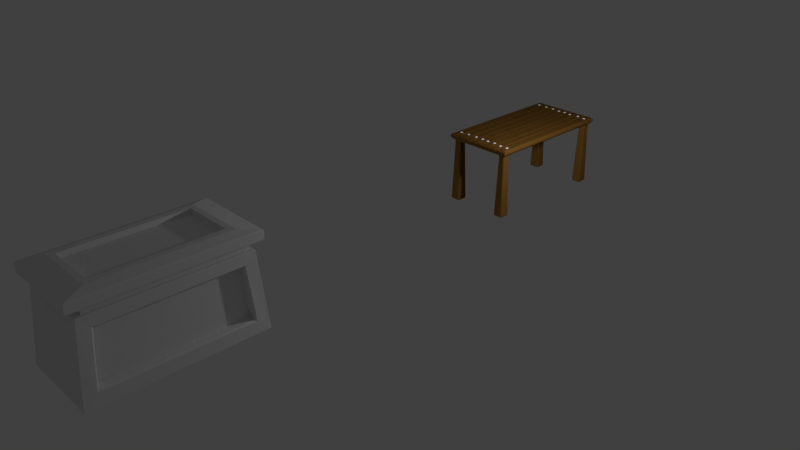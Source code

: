 # Source: Dn_Tables.blend  (saved by Blender 2.79.0; exported with 4.5.12 LTS)
import bpy
from mathutils import Matrix  # noqa: F401  (used for matrix-valued properties, if any)

bpy.ops.wm.read_factory_settings(use_empty=True)
scene = bpy.context.scene
scene.name = 'Scene'

# ---- collections
col_collection_1 = bpy.data.collections.new('Collection 1'); scene.collection.children.link(col_collection_1)
col_collection_2 = bpy.data.collections.new('Collection 2'); scene.collection.children.link(col_collection_2)
col_collection_3 = bpy.data.collections.new('Collection 3'); scene.collection.children.link(col_collection_3)
col_collection_3.hide_render = True
col_collection_3.hide_viewport = True
col_collection_4 = bpy.data.collections.new('Collection 4'); scene.collection.children.link(col_collection_4)
col_collection_4.hide_render = True
col_collection_4.hide_viewport = True
col_collection_5 = bpy.data.collections.new('Collection 5'); scene.collection.children.link(col_collection_5)
col_collection_5.hide_render = True
col_collection_5.hide_viewport = True
col_collection_6 = bpy.data.collections.new('Collection 6'); scene.collection.children.link(col_collection_6)
col_collection_6.hide_render = True
col_collection_6.hide_viewport = True
col_collection_7 = bpy.data.collections.new('Collection 7'); scene.collection.children.link(col_collection_7)
col_collection_7.hide_render = True
col_collection_7.hide_viewport = True
col_collection_8 = bpy.data.collections.new('Collection 8'); scene.collection.children.link(col_collection_8)
col_collection_8.hide_render = True
col_collection_8.hide_viewport = True
col_collection_9 = bpy.data.collections.new('Collection 9'); scene.collection.children.link(col_collection_9)
col_collection_9.hide_render = True
col_collection_9.hide_viewport = True
col_collection_10 = bpy.data.collections.new('Collection 10'); scene.collection.children.link(col_collection_10)
col_collection_10.hide_render = True
col_collection_10.hide_viewport = True
col_collection_11 = bpy.data.collections.new('Collection 11'); scene.collection.children.link(col_collection_11)
col_collection_11.hide_render = True
col_collection_11.hide_viewport = True
col_collection_12 = bpy.data.collections.new('Collection 12'); scene.collection.children.link(col_collection_12)
col_collection_12.hide_render = True
col_collection_12.hide_viewport = True
col_collection_13 = bpy.data.collections.new('Collection 13'); scene.collection.children.link(col_collection_13)
col_collection_13.hide_render = True
col_collection_13.hide_viewport = True
col_collection_14 = bpy.data.collections.new('Collection 14'); scene.collection.children.link(col_collection_14)
col_collection_14.hide_render = True
col_collection_14.hide_viewport = True
col_collection_15 = bpy.data.collections.new('Collection 15'); scene.collection.children.link(col_collection_15)
col_collection_15.hide_render = True
col_collection_15.hide_viewport = True
col_collection_16 = bpy.data.collections.new('Collection 16'); scene.collection.children.link(col_collection_16)
col_collection_16.hide_render = True
col_collection_16.hide_viewport = True
col_collection_17 = bpy.data.collections.new('Collection 17'); scene.collection.children.link(col_collection_17)
col_collection_17.hide_render = True
col_collection_17.hide_viewport = True
col_collection_18 = bpy.data.collections.new('Collection 18'); scene.collection.children.link(col_collection_18)
col_collection_18.hide_render = True
col_collection_18.hide_viewport = True
col_collection_19 = bpy.data.collections.new('Collection 19'); scene.collection.children.link(col_collection_19)
col_collection_19.hide_render = True
col_collection_19.hide_viewport = True
col_collection_20 = bpy.data.collections.new('Collection 20'); scene.collection.children.link(col_collection_20)
col_collection_20.hide_render = True
col_collection_20.hide_viewport = True

# ---- materials (node trees are filled in below, after node groups)
mat_material_metal = bpy.data.materials.new('Material.Metal')
mat_material_metal.alpha_threshold = 0.0
mat_material_metal.use_transparent_shadow = False
mat_material_metal.roughness = 0.5
mat_material_table = bpy.data.materials.new('Material.Table')
mat_material_table.alpha_threshold = 0.0
mat_material_table.use_transparent_shadow = False
mat_material_table.diffuse_color = (0.1626, 0.07732, 0.01649, 1.0)
mat_material_table.specular_color = (0.08714, 0.0553, 0.02768)
mat_material_table.roughness = 0.5
mat_material_table.specular_intensity = 0.07009
mat_material_table.line_color = (0.0, 0.0, 0.0, 1.0)
mat_material_marble = bpy.data.materials.new('Material.Marble')
mat_material_marble.alpha_threshold = 0.0
mat_material_marble.use_transparent_shadow = False
mat_material_marble.specular_color = (0.7586, 0.7793, 1.0)
mat_material_marble.roughness = 0.5
mat_material_marble.specular_intensity = 1.0

# ---- material node trees

# ---- world
world_world = bpy.data.worlds.new('World'); scene.world = world_world
world_world.color = (0.05088, 0.05088, 0.05088)
world_world.use_sun_shadow = False
world_world.sun_shadow_jitter_overblur = 0.0
world_world.cycles.sampling_method = 'MANUAL'

# ---- cameras
cam_camera = bpy.data.cameras.new('Camera')
cam_camera.clip_end = 100.0
cam_camera.lens = 35.0
cam_camera.sensor_width = 32.0
cam_camera.sensor_height = 18.0
cam_camera.ortho_scale = 7.314
cam_camera.dof.focus_distance = 0.0
cam_camera.dof.aperture_fstop = 128.0

# ---- lights
light_lamp_001 = bpy.data.lights.new('Lamp.001', 'POINT')
light_lamp_001.transmission_factor = 0.0
light_lamp_001.cutoff_distance = 30.0
light_lamp_001.energy = 100.0
light_lamp_001.shadow_buffer_clip_start = 1.001
light_lamp_001.shadow_soft_size = 0.1
light_lamp_001.shadow_maximum_resolution = 0.006
light_lamp_001.use_absolute_resolution = True
light_lamp = bpy.data.lights.new('Lamp', 'POINT')
light_lamp.transmission_factor = 0.0
light_lamp.cutoff_distance = 30.0
light_lamp.energy = 100.0
light_lamp.shadow_buffer_clip_start = 1.001
light_lamp.shadow_soft_size = 0.1
light_lamp.shadow_maximum_resolution = 0.006
light_lamp.use_absolute_resolution = True

# ---- meshes
me_icosphere = bpy.data.meshes.new('Icosphere')
me_icosphere.from_pydata([(-0.4335, 0.8604, 1.0), (-0.4109, 0.8576, 1.007), (-0.4288, 0.8751, 1.011), (-0.4398, 0.8859, 1.0), (-0.4032, 0.8814, 1.011), (-0.4211, 0.8989, 1.007), (-0.4211, 0.8989, 1.0), (-0.3922, 0.8706, 1.0), (-0.3985, 0.8961, 1.0), (-0.4109, 0.8576, 1.0), (-0.2573, 0.8605, 1.0), (-0.2573, 0.8833, 1.007), (-0.2725, 0.8634, 1.011), (-0.2819, 0.8511, 1.0), (-0.2819, 0.888, 1.011), (-0.297, 0.8681, 1.007), (-0.297, 0.8681, 1.0), (-0.2725, 0.9003, 1.0), (-0.2971, 0.8909, 1.0), (-0.2573, 0.8833, 1.0), (-0.1362, 0.8583, 1.0), (-0.1301, 0.8802, 1.007), (-0.15, 0.8652, 1.011), (-0.1624, 0.8559, 1.0), (-0.1524, 0.8914, 1.011), (-0.1724, 0.8763, 1.007), (-0.1724, 0.8763, 1.0), (-0.1401, 0.9006, 1.0), (-0.1662, 0.8983, 1.0), (-0.1301, 0.8802, 1.0), (-0.05309, 0.8549, 1.0), (-0.03294, 0.8443, 1.007), (-0.04347, 0.867, 1.011), (-0.04997, 0.881, 1.0), (-0.01737, 0.8639, 1.011), (-0.02789, 0.8865, 1.007), (-0.02789, 0.8865, 1.0), (-0.01086, 0.8498, 1.0), (-0.007741, 0.8759, 1.0), (-0.03294, 0.8443, 1.0), (0.06983, 0.8507, 1.0), (0.08792, 0.8645, 1.007), (0.06292, 0.8645, 1.011), (0.04747, 0.8645, 1.0), (0.07674, 0.8869, 1.011), (0.05174, 0.8869, 1.007), (0.05174, 0.8869, 1.0), (0.09219, 0.8869, 1.0), (0.06983, 0.9007, 1.0), (0.08792, 0.8645, 1.0), (0.187, 0.8382, 1.0), (0.1964, 0.8589, 1.007), (0.1744, 0.8472, 1.011), (0.1607, 0.8399, 1.0), (0.1761, 0.8734, 1.011), (0.154, 0.8616, 1.007), (0.154, 0.8616, 1.0), (0.1897, 0.8806, 1.0), (0.1635, 0.8823, 1.0), (0.1964, 0.8589, 1.0), (0.2942, 0.8963, 1.0), (0.2907, 0.8738, 1.007), (0.3087, 0.8911, 1.011), (0.3199, 0.9018, 1.0), (0.3142, 0.8654, 1.011), (0.3323, 0.8827, 1.007), (0.3323, 0.8827, 1.0), (0.3031, 0.8547, 1.0), (0.3288, 0.8602, 1.0), (0.2907, 0.8738, 1.0), (0.4546, 0.8606, 1.0), (0.4424, 0.8799, 1.007), (0.4402, 0.855, 1.011), (0.4389, 0.8396, 1.0), (0.4192, 0.8707, 1.011), (0.417, 0.8458, 1.007), (0.417, 0.8458, 1.0), (0.4205, 0.8861, 1.0), (0.4048, 0.865, 1.0), (0.4424, 0.8799, 1.0), (-0.3986, -0.8898, 1.0), (-0.3922, -0.868, 1.007), (-0.4124, -0.8828, 1.011), (-0.4248, -0.8919, 1.0), (-0.4145, -0.8566, 1.011), (-0.4346, -0.8714, 1.007), (-0.4346, -0.8714, 1.0), (-0.402, -0.8474, 1.0), (-0.4282, -0.8496, 1.0), (-0.3922, -0.868, 1.0), (-0.2699, -0.8394, 1.0), (-0.2926, -0.8396, 1.007), (-0.2727, -0.8546, 1.011), (-0.2603, -0.8639, 1.0), (-0.2971, -0.8642, 1.011), (-0.2772, -0.8792, 1.007), (-0.2772, -0.8792, 1.0), (-0.3095, -0.8549, 1.0), (-0.2999, -0.8794, 1.0), (-0.2926, -0.8396, 1.0), (-0.1292, -0.8799, 1.0), (-0.1223, -0.8582, 1.007), (-0.1428, -0.8725, 1.011), (-0.1554, -0.8814, 1.0), (-0.1443, -0.8463, 1.011), (-0.1648, -0.8606, 1.007), (-0.1648, -0.8606, 1.0), (-0.1316, -0.8374, 1.0), (-0.1578, -0.8389, 1.0), (-0.1223, -0.8582, 1.0), (-0.01787, -0.8807, 1.0), (-0.004686, -0.8622, 1.007), (-0.02856, -0.8696, 1.011), (-0.04332, -0.8741, 1.0), (-0.02199, -0.8441, 1.011), (-0.04587, -0.8515, 1.007), (-0.04587, -0.8515, 1.0), (-0.007235, -0.8395, 1.0), (-0.03269, -0.833, 1.0), (-0.004686, -0.8622, 1.0), (0.08357, -0.8429, 1.0), (0.06268, -0.8519, 1.007), (0.08694, -0.8579, 1.011), (0.1019, -0.8617, 1.0), (0.06814, -0.8763, 1.011), (0.09241, -0.8823, 1.007), (0.09241, -0.8823, 1.0), (0.05315, -0.8726, 1.0), (0.07152, -0.8914, 1.0), (0.06268, -0.8519, 1.0), (0.1729, -0.8344, 1.0), (0.1669, -0.8564, 1.007), (0.1868, -0.8412, 1.011), (0.199, -0.8318, 1.0), (0.1894, -0.8673, 1.011), (0.2092, -0.8521, 1.007), (0.2092, -0.8521, 1.0), (0.1771, -0.8768, 1.0), (0.2033, -0.8741, 1.0), (0.1669, -0.8564, 1.0), (0.3377, -0.8829, 1.0), (0.3305, -0.8614, 1.007), (0.3224, -0.885, 1.011), (0.3174, -0.8996, 1.0), (0.3057, -0.8647, 1.011), (0.2976, -0.8883, 1.007), (0.2976, -0.8883, 1.0), (0.3107, -0.8501, 1.0), (0.2904, -0.8667, 1.0), (0.3305, -0.8614, 1.0), (0.4335, -0.8956, 1.0), (0.4455, -0.8762, 1.007), (0.4221, -0.8852, 1.011), (0.4077, -0.8907, 1.0), (0.427, -0.8594, 1.011), (0.4037, -0.8683, 1.007), (0.4037, -0.8683, 1.0), (0.4414, -0.8538, 1.0), (0.4156, -0.8489, 1.0), (0.4455, -0.8762, 1.0)], [], [(0, 1, 2), (1, 0, 9), (0, 2, 3), (1, 9, 7), (2, 1, 4), (3, 2, 5), (1, 7, 4), (2, 4, 5), (4, 7, 8), (5, 4, 8), (8, 6, 5), (6, 3, 5), (10, 11, 12), (11, 10, 19), (10, 12, 13), (11, 19, 17), (12, 11, 14), (13, 12, 15), (11, 17, 14), (12, 14, 15), (14, 17, 18), (15, 14, 18), (18, 16, 15), (16, 13, 15), (20, 21, 22), (21, 20, 29), (20, 22, 23), (21, 29, 27), (22, 21, 24), (23, 22, 25), (21, 27, 24), (22, 24, 25), (24, 27, 28), (25, 24, 28), (28, 26, 25), (26, 23, 25), (30, 31, 32), (31, 30, 39), (30, 32, 33), (31, 39, 37), (32, 31, 34), (33, 32, 35), (31, 37, 34), (32, 34, 35), (34, 37, 38), (35, 34, 38), (38, 36, 35), (36, 33, 35), (40, 41, 42), (41, 40, 49), (40, 42, 43), (41, 49, 47), (42, 41, 44), (43, 42, 45), (41, 47, 44), (42, 44, 45), (44, 47, 48), (45, 44, 48), (48, 46, 45), (46, 43, 45), (50, 51, 52), (51, 50, 59), (50, 52, 53), (51, 59, 57), (52, 51, 54), (53, 52, 55), (51, 57, 54), (52, 54, 55), (54, 57, 58), (55, 54, 58), (58, 56, 55), (56, 53, 55), (60, 61, 62), (61, 60, 69), (60, 62, 63), (61, 69, 67), (62, 61, 64), (63, 62, 65), (61, 67, 64), (62, 64, 65), (64, 67, 68), (65, 64, 68), (68, 66, 65), (66, 63, 65), (70, 71, 72), (71, 70, 79), (70, 72, 73), (71, 79, 77), (72, 71, 74), (73, 72, 75), (71, 77, 74), (72, 74, 75), (74, 77, 78), (75, 74, 78), (78, 76, 75), (76, 73, 75), (80, 81, 82), (81, 80, 89), (80, 82, 83), (81, 89, 87), (82, 81, 84), (83, 82, 85), (81, 87, 84), (82, 84, 85), (84, 87, 88), (85, 84, 88), (88, 86, 85), (86, 83, 85), (90, 91, 92), (91, 90, 99), (90, 92, 93), (91, 99, 97), (92, 91, 94), (93, 92, 95), (91, 97, 94), (92, 94, 95), (94, 97, 98), (95, 94, 98), (98, 96, 95), (96, 93, 95), (100, 101, 102), (101, 100, 109), (100, 102, 103), (101, 109, 107), (102, 101, 104), (103, 102, 105), (101, 107, 104), (102, 104, 105), (104, 107, 108), (105, 104, 108), (108, 106, 105), (106, 103, 105), (110, 111, 112), (111, 110, 119), (110, 112, 113), (111, 119, 117), (112, 111, 114), (113, 112, 115), (111, 117, 114), (112, 114, 115), (114, 117, 118), (115, 114, 118), (118, 116, 115), (116, 113, 115), (120, 121, 122), (121, 120, 129), (120, 122, 123), (121, 129, 127), (122, 121, 124), (123, 122, 125), (121, 127, 124), (122, 124, 125), (124, 127, 128), (125, 124, 128), (128, 126, 125), (126, 123, 125), (130, 131, 132), (131, 130, 139), (130, 132, 133), (131, 139, 137), (132, 131, 134), (133, 132, 135), (131, 137, 134), (132, 134, 135), (134, 137, 138), (135, 134, 138), (138, 136, 135), (136, 133, 135), (140, 141, 142), (141, 140, 149), (140, 142, 143), (141, 149, 147), (142, 141, 144), (143, 142, 145), (141, 147, 144), (142, 144, 145), (144, 147, 148), (145, 144, 148), (148, 146, 145), (146, 143, 145), (150, 151, 152), (151, 150, 159), (150, 152, 153), (151, 159, 157), (152, 151, 154), (153, 152, 155), (151, 157, 154), (152, 154, 155), (154, 157, 158), (155, 154, 158), (158, 156, 155), (156, 153, 155)])
me_icosphere.polygons.foreach_set('use_smooth', [True] * 192)
_uv = me_icosphere.uv_layers.new(name='UVMap')
_uv.uv.foreach_set('vector', [0.8182, 0.0, 0.7273, 0.1575, 0.9091, 0.1575, 0.7273, 0.1575, 0.6364, 0.0, 0.6364, 0.1575, 0.09091, 0.0, 0.0, 0.1575, 0.1818, 0.1575, 0.7273, 0.1575, 0.6364, 0.1575, 0.6364, 0.3149, 0.9091, 0.1575, 0.7273, 0.1575, 0.8182, 0.3149, 0.1818, 0.1575, 0.0, 0.1575, 0.09091, 0.3149, 0.7273, 0.1575, 0.6364, 0.3149, 0.8182, 0.3149, 0.9091, 0.1575, 0.8182, 0.3149, 1.0, 0.3149, 0.8182, 0.3149, 0.6364, 0.3149, 0.7273, 0.4724, 1.0, 0.3149, 0.8182, 0.3149, 0.9091, 0.4724, 0.1818, 0.4724, 0.1818, 0.3149, 0.09091, 0.3149, 0.1818, 0.3149, 0.1818, 0.1575, 0.09091, 0.3149, 0.8182, 0.0, 0.7273, 0.1575, 0.9091, 0.1575, 0.7273, 0.1575, 0.6364, 0.0, 0.6364, 0.1575, 0.09091, 0.0, 0.0, 0.1575, 0.1818, 0.1575, 0.7273, 0.1575, 0.6364, 0.1575, 0.6364, 0.3149, 0.9091, 0.1575, 0.7273, 0.1575, 0.8182, 0.3149, 0.1818, 0.1575, 0.0, 0.1575, 0.09091, 0.3149, 0.7273, 0.1575, 0.6364, 0.3149, 0.8182, 0.3149, 0.9091, 0.1575, 0.8182, 0.3149, 1.0, 0.3149, 0.8182, 0.3149, 0.6364, 0.3149, 0.7273, 0.4724, 1.0, 0.3149, 0.8182, 0.3149, 0.9091, 0.4724, 0.1818, 0.4724, 0.1818, 0.3149, 0.09091, 0.3149, 0.1818, 0.3149, 0.1818, 0.1575, 0.09091, 0.3149, 0.8182, 0.0, 0.7273, 0.1575, 0.9091, 0.1575, 0.7273, 0.1575, 0.6364, 0.0, 0.6364, 0.1575, 0.09091, 0.0, 0.0, 0.1575, 0.1818, 0.1575, 0.7273, 0.1575, 0.6364, 0.1575, 0.6364, 0.3149, 0.9091, 0.1575, 0.7273, 0.1575, 0.8182, 0.3149, 0.1818, 0.1575, 0.0, 0.1575, 0.09091, 0.3149, 0.7273, 0.1575, 0.6364, 0.3149, 0.8182, 0.3149, 0.9091, 0.1575, 0.8182, 0.3149, 1.0, 0.3149, 0.8182, 0.3149, 0.6364, 0.3149, 0.7273, 0.4724, 1.0, 0.3149, 0.8182, 0.3149, 0.9091, 0.4724, 0.1818, 0.4724, 0.1818, 0.3149, 0.09091, 0.3149, 0.1818, 0.3149, 0.1818, 0.1575, 0.09091, 0.3149, 0.8182, 0.0, 0.7273, 0.1575, 0.9091, 0.1575, 0.7273, 0.1575, 0.6364, 0.0, 0.6364, 0.1575, 0.09091, 0.0, 0.0, 0.1575, 0.1818, 0.1575, 0.7273, 0.1575, 0.6364, 0.1575, 0.6364, 0.3149, 0.9091, 0.1575, 0.7273, 0.1575, 0.8182, 0.3149, 0.1818, 0.1575, 0.0, 0.1575, 0.09091, 0.3149, 0.7273, 0.1575, 0.6364, 0.3149, 0.8182, 0.3149, 0.9091, 0.1575, 0.8182, 0.3149, 1.0, 0.3149, 0.8182, 0.3149, 0.6364, 0.3149, 0.7273, 0.4724, 1.0, 0.3149, 0.8182, 0.3149, 0.9091, 0.4724, 0.1818, 0.4724, 0.1818, 0.3149, 0.09091, 0.3149, 0.1818, 0.3149, 0.1818, 0.1575, 0.09091, 0.3149, 0.8182, 0.0, 0.7273, 0.1575, 0.9091, 0.1575, 0.7273, 0.1575, 0.6364, 0.0, 0.6364, 0.1575, 0.09091, 0.0, 0.0, 0.1575, 0.1818, 0.1575, 0.7273, 0.1575, 0.6364, 0.1575, 0.6364, 0.3149, 0.9091, 0.1575, 0.7273, 0.1575, 0.8182, 0.3149, 0.1818, 0.1575, 0.0, 0.1575, 0.09091, 0.3149, 0.7273, 0.1575, 0.6364, 0.3149, 0.8182, 0.3149, 0.9091, 0.1575, 0.8182, 0.3149, 1.0, 0.3149, 0.8182, 0.3149, 0.6364, 0.3149, 0.7273, 0.4724, 1.0, 0.3149, 0.8182, 0.3149, 0.9091, 0.4724, 0.1818, 0.4724, 0.1818, 0.3149, 0.09091, 0.3149, 0.1818, 0.3149, 0.1818, 0.1575, 0.09091, 0.3149, 0.8182, 0.0, 0.7273, 0.1575, 0.9091, 0.1575, 0.7273, 0.1575, 0.6364, 0.0, 0.6364, 0.1575, 0.09091, 0.0, 0.0, 0.1575, 0.1818, 0.1575, 0.7273, 0.1575, 0.6364, 0.1575, 0.6364, 0.3149, 0.9091, 0.1575, 0.7273, 0.1575, 0.8182, 0.3149, 0.1818, 0.1575, 0.0, 0.1575, 0.09091, 0.3149, 0.7273, 0.1575, 0.6364, 0.3149, 0.8182, 0.3149, 0.9091, 0.1575, 0.8182, 0.3149, 1.0, 0.3149, 0.8182, 0.3149, 0.6364, 0.3149, 0.7273, 0.4724, 1.0, 0.3149, 0.8182, 0.3149, 0.9091, 0.4724, 0.1818, 0.4724, 0.1818, 0.3149, 0.09091, 0.3149, 0.1818, 0.3149, 0.1818, 0.1575, 0.09091, 0.3149, 0.8182, 0.0, 0.7273, 0.1575, 0.9091, 0.1575, 0.7273, 0.1575, 0.6364, 0.0, 0.6364, 0.1575, 0.09091, 0.0, 0.0, 0.1575, 0.1818, 0.1575, 0.7273, 0.1575, 0.6364, 0.1575, 0.6364, 0.3149, 0.9091, 0.1575, 0.7273, 0.1575, 0.8182, 0.3149, 0.1818, 0.1575, 0.0, 0.1575, 0.09091, 0.3149, 0.7273, 0.1575, 0.6364, 0.3149, 0.8182, 0.3149, 0.9091, 0.1575, 0.8182, 0.3149, 1.0, 0.3149, 0.8182, 0.3149, 0.6364, 0.3149, 0.7273, 0.4724, 1.0, 0.3149, 0.8182, 0.3149, 0.9091, 0.4724, 0.1818, 0.4724, 0.1818, 0.3149, 0.09091, 0.3149, 0.1818, 0.3149, 0.1818, 0.1575, 0.09091, 0.3149, 0.8182, 0.0, 0.7273, 0.1575, 0.9091, 0.1575, 0.7273, 0.1575, 0.6364, 0.0, 0.6364, 0.1575, 0.09091, 0.0, 0.0, 0.1575, 0.1818, 0.1575, 0.7273, 0.1575, 0.6364, 0.1575, 0.6364, 0.3149, 0.9091, 0.1575, 0.7273, 0.1575, 0.8182, 0.3149, 0.1818, 0.1575, 0.0, 0.1575, 0.09091, 0.3149, 0.7273, 0.1575, 0.6364, 0.3149, 0.8182, 0.3149, 0.9091, 0.1575, 0.8182, 0.3149, 1.0, 0.3149, 0.8182, 0.3149, 0.6364, 0.3149, 0.7273, 0.4724, 1.0, 0.3149, 0.8182, 0.3149, 0.9091, 0.4724, 0.1818, 0.4724, 0.1818, 0.3149, 0.09091, 0.3149, 0.1818, 0.3149, 0.1818, 0.1575, 0.09091, 0.3149, 0.8182, 0.0, 0.7273, 0.1575, 0.9091, 0.1575, 0.7273, 0.1575, 0.6364, 0.0, 0.6364, 0.1575, 0.09091, 0.0, 0.0, 0.1575, 0.1818, 0.1575, 0.7273, 0.1575, 0.6364, 0.1575, 0.6364, 0.3149, 0.9091, 0.1575, 0.7273, 0.1575, 0.8182, 0.3149, 0.1818, 0.1575, 0.0, 0.1575, 0.09091, 0.3149, 0.7273, 0.1575, 0.6364, 0.3149, 0.8182, 0.3149, 0.9091, 0.1575, 0.8182, 0.3149, 1.0, 0.3149, 0.8182, 0.3149, 0.6364, 0.3149, 0.7273, 0.4724, 1.0, 0.3149, 0.8182, 0.3149, 0.9091, 0.4724, 0.1818, 0.4724, 0.1818, 0.3149, 0.09091, 0.3149, 0.1818, 0.3149, 0.1818, 0.1575, 0.09091, 0.3149, 0.8182, 0.0, 0.7273, 0.1575, 0.9091, 0.1575, 0.7273, 0.1575, 0.6364, 0.0, 0.6364, 0.1575, 0.09091, 0.0, 0.0, 0.1575, 0.1818, 0.1575, 0.7273, 0.1575, 0.6364, 0.1575, 0.6364, 0.3149, 0.9091, 0.1575, 0.7273, 0.1575, 0.8182, 0.3149, 0.1818, 0.1575, 0.0, 0.1575, 0.09091, 0.3149, 0.7273, 0.1575, 0.6364, 0.3149, 0.8182, 0.3149, 0.9091, 0.1575, 0.8182, 0.3149, 1.0, 0.3149, 0.8182, 0.3149, 0.6364, 0.3149, 0.7273, 0.4724, 1.0, 0.3149, 0.8182, 0.3149, 0.9091, 0.4724, 0.1818, 0.4724, 0.1818, 0.3149, 0.09091, 0.3149, 0.1818, 0.3149, 0.1818, 0.1575, 0.09091, 0.3149, 0.8182, 0.0, 0.7273, 0.1575, 0.9091, 0.1575, 0.7273, 0.1575, 0.6364, 0.0, 0.6364, 0.1575, 0.09091, 0.0, 0.0, 0.1575, 0.1818, 0.1575, 0.7273, 0.1575, 0.6364, 0.1575, 0.6364, 0.3149, 0.9091, 0.1575, 0.7273, 0.1575, 0.8182, 0.3149, 0.1818, 0.1575, 0.0, 0.1575, 0.09091, 0.3149, 0.7273, 0.1575, 0.6364, 0.3149, 0.8182, 0.3149, 0.9091, 0.1575, 0.8182, 0.3149, 1.0, 0.3149, 0.8182, 0.3149, 0.6364, 0.3149, 0.7273, 0.4724, 1.0, 0.3149, 0.8182, 0.3149, 0.9091, 0.4724, 0.1818, 0.4724, 0.1818, 0.3149, 0.09091, 0.3149, 0.1818, 0.3149, 0.1818, 0.1575, 0.09091, 0.3149, 0.8182, 0.0, 0.7273, 0.1575, 0.9091, 0.1575, 0.7273, 0.1575, 0.6364, 0.0, 0.6364, 0.1575, 0.09091, 0.0, 0.0, 0.1575, 0.1818, 0.1575, 0.7273, 0.1575, 0.6364, 0.1575, 0.6364, 0.3149, 0.9091, 0.1575, 0.7273, 0.1575, 0.8182, 0.3149, 0.1818, 0.1575, 0.0, 0.1575, 0.09091, 0.3149, 0.7273, 0.1575, 0.6364, 0.3149, 0.8182, 0.3149, 0.9091, 0.1575, 0.8182, 0.3149, 1.0, 0.3149, 0.8182, 0.3149, 0.6364, 0.3149, 0.7273, 0.4724, 1.0, 0.3149, 0.8182, 0.3149, 0.9091, 0.4724, 0.1818, 0.4724, 0.1818, 0.3149, 0.09091, 0.3149, 0.1818, 0.3149, 0.1818, 0.1575, 0.09091, 0.3149, 0.8182, 0.0, 0.7273, 0.1575, 0.9091, 0.1575, 0.7273, 0.1575, 0.6364, 0.0, 0.6364, 0.1575, 0.09091, 0.0, 0.0, 0.1575, 0.1818, 0.1575, 0.7273, 0.1575, 0.6364, 0.1575, 0.6364, 0.3149, 0.9091, 0.1575, 0.7273, 0.1575, 0.8182, 0.3149, 0.1818, 0.1575, 0.0, 0.1575, 0.09091, 0.3149, 0.7273, 0.1575, 0.6364, 0.3149, 0.8182, 0.3149, 0.9091, 0.1575, 0.8182, 0.3149, 1.0, 0.3149, 0.8182, 0.3149, 0.6364, 0.3149, 0.7273, 0.4724, 1.0, 0.3149, 0.8182, 0.3149, 0.9091, 0.4724, 0.1818, 0.4724, 0.1818, 0.3149, 0.09091, 0.3149, 0.1818, 0.3149, 0.1818, 0.1575, 0.09091, 0.3149, 0.8182, 0.0, 0.7273, 0.1575, 0.9091, 0.1575, 0.7273, 0.1575, 0.6364, 0.0, 0.6364, 0.1575, 0.09091, 0.0, 0.0, 0.1575, 0.1818, 0.1575, 0.7273, 0.1575, 0.6364, 0.1575, 0.6364, 0.3149, 0.9091, 0.1575, 0.7273, 0.1575, 0.8182, 0.3149, 0.1818, 0.1575, 0.0, 0.1575, 0.09091, 0.3149, 0.7273, 0.1575, 0.6364, 0.3149, 0.8182, 0.3149, 0.9091, 0.1575, 0.8182, 0.3149, 1.0, 0.3149, 0.8182, 0.3149, 0.6364, 0.3149, 0.7273, 0.4724, 1.0, 0.3149, 0.8182, 0.3149, 0.9091, 0.4724, 0.1818, 0.4724, 0.1818, 0.3149, 0.09091, 0.3149, 0.1818, 0.3149, 0.1818, 0.1575, 0.09091, 0.3149, 0.8182, 0.0, 0.7273, 0.1575, 0.9091, 0.1575, 0.7273, 0.1575, 0.6364, 0.0, 0.6364, 0.1575, 0.09091, 0.0, 0.0, 0.1575, 0.1818, 0.1575, 0.7273, 0.1575, 0.6364, 0.1575, 0.6364, 0.3149, 0.9091, 0.1575, 0.7273, 0.1575, 0.8182, 0.3149, 0.1818, 0.1575, 0.0, 0.1575, 0.09091, 0.3149, 0.7273, 0.1575, 0.6364, 0.3149, 0.8182, 0.3149, 0.9091, 0.1575, 0.8182, 0.3149, 1.0, 0.3149, 0.8182, 0.3149, 0.6364, 0.3149, 0.7273, 0.4724, 1.0, 0.3149, 0.8182, 0.3149, 0.9091, 0.4724, 0.1818, 0.4724, 0.1818, 0.3149, 0.09091, 0.3149, 0.1818, 0.3149, 0.1818, 0.1575, 0.09091, 0.3149, 0.8182, 0.0, 0.7273, 0.1575, 0.9091, 0.1575, 0.7273, 0.1575, 0.6364, 0.0, 0.6364, 0.1575, 0.09091, 0.0, 0.0, 0.1575, 0.1818, 0.1575, 0.7273, 0.1575, 0.6364, 0.1575, 0.6364, 0.3149, 0.9091, 0.1575, 0.7273, 0.1575, 0.8182, 0.3149, 0.1818, 0.1575, 0.0, 0.1575, 0.09091, 0.3149, 0.7273, 0.1575, 0.6364, 0.3149, 0.8182, 0.3149, 0.9091, 0.1575, 0.8182, 0.3149, 1.0, 0.3149, 0.8182, 0.3149, 0.6364, 0.3149, 0.7273, 0.4724, 1.0, 0.3149, 0.8182, 0.3149, 0.9091, 0.4724, 0.1818, 0.4724, 0.1818, 0.3149, 0.09091, 0.3149, 0.1818, 0.3149, 0.1818, 0.1575, 0.09091, 0.3149])
me_icosphere.materials.append(mat_material_metal)
me_icosphere.use_remesh_preserve_volume = False
me_icosphere.use_remesh_preserve_attributes = False
me_icosphere.use_mirror_vertex_groups = False
me_icosphere.update()
me_dn_table_1 = bpy.data.meshes.new('Dn_Table_1')
me_dn_table_1.from_pydata([(-0.35, -0.85, 1.0), (-0.35, 0.855, 1.0), (0.36, -0.85, 1.0), (0.36, 0.855, 1.0), (0.4783, 0.9783, 1.0), (0.5, 1.0, 0.9783), (0.4783, -0.9783, 1.0), (0.5, -1.0, 0.9783), (-0.4783, -0.9783, 1.0), (-0.5, -1.0, 0.9783), (-0.4783, 0.9783, 1.0), (-0.5, 1.0, 0.9783), (0.5, -0.85, 0.9783), (0.4783, -0.85, 1.0), (-0.4783, -0.85, 1.0), (-0.5, -0.85, 0.9783), (-0.5, 0.855, 0.9783), (-0.4783, 0.855, 1.0), (0.5, 0.855, 0.9783), (0.4783, 0.855, 1.0), (-0.35, 0.9783, 1.0), (-0.35, 1.0, 0.9783), (-0.35, -1.0, 0.9783), (-0.35, -0.9783, 1.0), (0.36, 0.9783, 1.0), (0.36, 1.0, 0.9783), (0.36, -1.0, 0.9783), (0.36, -0.9783, 1.0), (0.5, 1.0, 0.9475), (0.5, -1.0, 0.9475), (-0.5, -1.0, 0.9475), (-0.5, 1.0, 0.9475), (0.5, -0.85, 0.9475), (-0.5, -0.85, 0.9475), (-0.5, 0.855, 0.9475), (0.5, 0.855, 0.9475), (-0.35, 1.0, 0.9475), (-0.35, -1.0, 0.9475), (0.36, 1.0, 0.9475), (0.36, -1.0, 0.9475), (0.3477, -0.9673, -5.96e-08), (0.3477, 0.9661, -5.96e-08), (0.4649, 0.9661, -5.96e-08), (0.4649, 0.8415, -5.96e-08), (-0.4673, -0.8352, -5.96e-08), (-0.4673, 0.8415, -5.96e-08), (-0.3352, -0.9673, -5.96e-08), (-0.4673, -0.9673, -5.96e-08), (-0.4673, 0.9661, -5.96e-08), (-0.3352, 0.9661, -5.96e-08), (0.4649, -0.8352, -5.96e-08), (0.4649, -0.9673, -5.96e-08), (0.3477, 0.8415, -5.96e-08), (0.3477, -0.8352, -5.96e-08), (-0.3352, -0.8352, -5.96e-08), (-0.3352, 0.8415, -5.96e-08), (-0.3603, -0.8497, 0.8894), (-0.3394, -0.8394, 0.9), (-0.3497, -0.8603, 0.8894), (-0.3497, 0.8654, 0.8894), (-0.3394, 0.8444, 0.9), (-0.3603, 0.8547, 0.8894), (0.3704, -0.8497, 0.8894), (0.3597, -0.8603, 0.8894), (0.3494, -0.8394, 0.9), (0.3704, 0.8547, 0.8894), (0.3494, 0.8444, 0.9), (0.3597, 0.8654, 0.8894), (0.4528, 0.9422, 0.8894), (0.4422, 0.9528, 0.8894), (0.4582, 0.9582, 0.9056), (0.4528, -0.9422, 0.8894), (0.4582, -0.9582, 0.9056), (0.4422, -0.9528, 0.8894), (-0.4422, -0.9528, 0.8894), (-0.4582, -0.9582, 0.9056), (-0.4528, -0.9422, 0.8894), (-0.4422, 0.9528, 0.8894), (-0.4528, 0.9422, 0.8894), (-0.4582, 0.9582, 0.9056), (0.4528, -0.8603, 0.8894), (0.4422, -0.8497, 0.8894), (0.4582, -0.8394, 0.9056), (-0.4528, -0.8603, 0.8894), (-0.4582, -0.8394, 0.9056), (-0.4422, -0.8497, 0.8894), (-0.4528, 0.8654, 0.8894), (-0.4422, 0.8547, 0.8894), (-0.4582, 0.8444, 0.9056), (0.4528, 0.8654, 0.8894), (0.4582, 0.8444, 0.9056), (0.4422, 0.8547, 0.8894), (-0.3603, 0.9528, 0.8894), (-0.3394, 0.9582, 0.9056), (-0.3497, 0.9422, 0.8894), (-0.3603, -0.9528, 0.8894), (-0.3497, -0.9422, 0.8894), (-0.3394, -0.9582, 0.9056), (0.3704, 0.9528, 0.8894), (0.3597, 0.9422, 0.8894), (0.3494, 0.9582, 0.9056), (0.3704, -0.9528, 0.8894), (0.3494, -0.9582, 0.9056), (0.3597, -0.9422, 0.8894), (0.3381, -0.9662, 0.02075), (0.3452, -0.9697, 0.00249), (0.3487, -0.9768, 0.02075), (0.3381, 0.965, 0.02075), (0.3487, 0.9756, 0.02075), (0.3452, 0.9685, 0.002493), (0.4638, 0.9756, 0.02075), (0.4745, 0.965, 0.02075), (0.4673, 0.9685, 0.002493), (0.4638, 0.8319, 0.02075), (0.4673, 0.839, 0.002493), (0.4745, 0.8425, 0.02075), (-0.4768, -0.8363, 0.02075), (-0.4662, -0.8257, 0.02075), (-0.4697, -0.8328, 0.002485), (-0.4662, 0.8319, 0.02075), (-0.4768, 0.8425, 0.02075), (-0.4697, 0.839, 0.002488), (-0.3257, -0.9662, 0.02075), (-0.3363, -0.9768, 0.02075), (-0.3328, -0.9697, 0.002485), (-0.4662, -0.9768, 0.02075), (-0.4768, -0.9662, 0.02075), (-0.4697, -0.9697, 0.002485), (-0.4662, 0.9756, 0.02075), (-0.4697, 0.9685, 0.002488), (-0.4768, 0.965, 0.02075), (-0.3363, 0.9756, 0.02075), (-0.3257, 0.965, 0.02075), (-0.3328, 0.9685, 0.002488), (0.4638, -0.8257, 0.02075), (0.4745, -0.8363, 0.02075), (0.4673, -0.8328, 0.00249), (0.4745, -0.9662, 0.02075), (0.4638, -0.9768, 0.02075), (0.4673, -0.9697, 0.00249), (0.3381, 0.8425, 0.02075), (0.3452, 0.839, 0.002493), (0.3487, 0.8319, 0.02075), (0.3381, -0.8363, 0.02075), (0.3487, -0.8257, 0.02075), (0.3452, -0.8328, 0.00249), (-0.3257, -0.8363, 0.02075), (-0.3328, -0.8328, 0.002485), (-0.3363, -0.8257, 0.02075), (-0.3363, 0.8319, 0.02075), (-0.3328, 0.839, 0.002488), (-0.3257, 0.8425, 0.02075), (-0.2141, -0.8417, 0.9921), (-0.2141, 0.8466, 0.9921), (-0.2141, 0.9902, 0.9743), (-0.2141, 0.9688, 0.9921), (-0.2141, -0.9687, 0.9921), (-0.2141, -0.9902, 0.9743), (-0.2141, 0.9902, 0.9488), (-0.2141, -0.9902, 0.9488), (-0.2076, 0.8361, 0.9097), (-0.2076, -0.8311, 0.9097), (-0.2076, -0.9488, 0.9144), (-0.2076, 0.9488, 0.9144), (0.2469, -0.8417, 0.9921), (0.2469, 0.8466, 0.9921), (0.2469, 0.9688, 0.9921), (0.2469, -0.9902, 0.9743), (0.2469, 0.9902, 0.9488), (0.2397, 0.8361, 0.9097), (0.2397, 0.9488, 0.9144), (0.2469, 0.9902, 0.9743), (0.2469, -0.9687, 0.9921), (0.2469, -0.9902, 0.9488), (0.2397, -0.8311, 0.9097), (0.2397, -0.9488, 0.9144), (0.1121, 0.9902, 0.9743), (0.1121, -0.9687, 0.9921), (0.1121, -0.9902, 0.9488), (0.1089, -0.8311, 0.9097), (0.1089, -0.9488, 0.9144), (0.1121, -0.8417, 0.9921), (0.1121, 0.8466, 0.9921), (0.1121, 0.9688, 0.9921), (0.1121, -0.9902, 0.9743), (0.1121, 0.9902, 0.9488), (0.1089, 0.8361, 0.9097), (0.1089, 0.9488, 0.9144), (-0.08965, 0.9902, 0.9743), (-0.08965, -0.9687, 0.9921), (-0.08965, -0.9902, 0.9488), (-0.08684, -0.8311, 0.9097), (-0.08684, -0.9488, 0.9144), (-0.08965, -0.8417, 0.9921), (-0.08965, 0.8466, 0.9921), (-0.08965, 0.9688, 0.9921), (-0.08965, -0.9902, 0.9743), (-0.08965, 0.9902, 0.9488), (-0.08684, 0.8361, 0.9097), (-0.08684, 0.9488, 0.9144), (0.02436, -0.8417, 0.9921), (0.02436, 0.8466, 0.9921), (0.02436, 0.9688, 0.9921), (0.02436, -0.9902, 0.9743), (0.02436, 0.9902, 0.9488), (0.02379, 0.8361, 0.9097), (0.02379, 0.9488, 0.9144), (0.02436, 0.9902, 0.9743), (0.02436, -0.9687, 0.9921), (0.02436, -0.9902, 0.9488), (0.02379, -0.8311, 0.9097), (0.02379, -0.9488, 0.9144), (-0.3439, 0.9902, 0.9743), (-0.3439, -0.9687, 0.9921), (-0.3439, -0.9902, 0.9488), (-0.3336, -0.8311, 0.9097), (-0.3336, -0.9488, 0.9144), (-0.3439, -0.8417, 0.9921), (-0.3439, 0.8466, 0.9921), (-0.3439, 0.9688, 0.9921), (-0.3439, -0.9902, 0.9743), (-0.3439, 0.9902, 0.9488), (-0.3336, 0.8361, 0.9097), (-0.3336, 0.9488, 0.9144), (-0.3381, -0.85, 1.0), (-0.3381, 0.855, 1.0), (-0.3381, 0.9783, 1.0), (-0.3381, -1.0, 0.9783), (-0.3381, 1.0, 0.9475), (-0.3278, 0.8444, 0.9), (-0.3278, 0.9582, 0.9056), (-0.3381, 1.0, 0.9783), (-0.3381, -0.9783, 1.0), (-0.3381, -1.0, 0.9475), (-0.3278, -0.8394, 0.9), (-0.3278, -0.9582, 0.9056), (-0.2213, -0.85, 1.0), (-0.2213, 0.855, 1.0), (-0.2213, 0.9783, 1.0), (-0.2213, -1.0, 0.9783), (-0.2213, 1.0, 0.9475), (-0.2145, 0.8444, 0.9), (-0.2145, 0.9582, 0.9056), (-0.2213, 1.0, 0.9783), (-0.2213, -0.9783, 1.0), (-0.2213, -1.0, 0.9475), (-0.2145, -0.8394, 0.9), (-0.2145, -0.9582, 0.9056), (-0.2071, 1.0, 0.9783), (-0.2071, -0.9783, 1.0), (-0.2071, -1.0, 0.9475), (-0.2007, -0.8394, 0.9), (-0.2007, -0.9582, 0.9056), (-0.2071, -0.85, 1.0), (-0.2071, 0.855, 1.0), (-0.2071, 0.9783, 1.0), (-0.2071, -1.0, 0.9783), (-0.2071, 1.0, 0.9475), (-0.2007, 0.8444, 0.9), (-0.2007, 0.9582, 0.9056), (-0.09438, -0.85, 1.0), (-0.09438, 0.855, 1.0), (-0.09438, 0.9783, 1.0), (-0.09438, -1.0, 0.9783), (-0.09438, 1.0, 0.9475), (-0.0914, 0.8444, 0.9), (-0.0914, 0.9582, 0.9056), (-0.09438, 1.0, 0.9783), (-0.09438, -0.9783, 1.0), (-0.09438, -1.0, 0.9475), (-0.0914, -0.8394, 0.9), (-0.0914, -0.9582, 0.9056), (-0.08389, 1.0, 0.9783), (-0.08389, -0.9783, 1.0), (-0.08389, -1.0, 0.9475), (-0.08123, -0.8394, 0.9), (-0.08123, -0.9582, 0.9056), (-0.08389, -0.85, 1.0), (-0.08389, 0.855, 1.0), (-0.08389, 0.9783, 1.0), (-0.08389, -1.0, 0.9783), (-0.08389, 1.0, 0.9475), (-0.08123, 0.8444, 0.9), (-0.08123, 0.9582, 0.9056), (0.01727, -0.85, 1.0), (0.01727, 0.855, 1.0), (0.01727, 0.9783, 1.0), (0.01727, -1.0, 0.9783), (0.01727, 1.0, 0.9475), (0.0169, 0.8444, 0.9), (0.0169, 0.9582, 0.9056), (0.01727, 1.0, 0.9783), (0.01727, -0.9783, 1.0), (0.01727, -1.0, 0.9475), (0.0169, -0.8394, 0.9), (0.0169, -0.9582, 0.9056), (0.03001, -0.85, 1.0), (0.03001, 0.855, 1.0), (0.03001, 0.9783, 1.0), (0.03001, -1.0, 0.9783), (0.03001, 1.0, 0.9475), (0.02926, 0.8444, 0.9), (0.02926, 0.9582, 0.9056), (0.03001, 1.0, 0.9783), (0.03001, -0.9783, 1.0), (0.03001, -1.0, 0.9475), (0.02926, -0.8394, 0.9), (0.02926, -0.9582, 0.9056), (0.1071, -0.85, 1.0), (0.1071, 0.855, 1.0), (0.1071, 0.9783, 1.0), (0.1071, -1.0, 0.9783), (0.1071, 1.0, 0.9475), (0.1041, 0.8444, 0.9), (0.1041, 0.9582, 0.9056), (0.1071, 1.0, 0.9783), (0.1071, -0.9783, 1.0), (0.1071, -1.0, 0.9475), (0.1041, -0.8394, 0.9), (0.1041, -0.9582, 0.9056), (0.1164, -0.85, 1.0), (0.1164, 0.855, 1.0), (0.1164, 0.9783, 1.0), (0.1164, -1.0, 0.9783), (0.1164, 1.0, 0.9475), (0.1131, 0.8444, 0.9), (0.1131, 0.9582, 0.9056), (0.1164, 1.0, 0.9783), (0.1164, -0.9783, 1.0), (0.1164, -1.0, 0.9475), (0.1131, -0.8394, 0.9), (0.1131, -0.9582, 0.9056), (0.2398, -0.85, 1.0), (0.2398, 0.855, 1.0), (0.2398, 0.9783, 1.0), (0.2398, -1.0, 0.9783), (0.2398, 1.0, 0.9475), (0.2327, 0.8444, 0.9), (0.2327, 0.9582, 0.9056), (0.2398, 1.0, 0.9783), (0.2398, -0.9783, 1.0), (0.2398, -1.0, 0.9475), (0.2327, -0.8394, 0.9), (0.2327, -0.9582, 0.9056), (0.2549, -0.85, 1.0), (0.2549, 0.855, 1.0), (0.2549, 0.9783, 1.0), (0.2549, -1.0, 0.9783), (0.2549, 1.0, 0.9475), (0.2474, 0.8444, 0.9), (0.2474, 0.9582, 0.9056), (0.2549, 1.0, 0.9783), (0.2549, -0.9783, 1.0), (0.2549, -1.0, 0.9475), (0.2474, -0.8394, 0.9), (0.2474, -0.9582, 0.9056), (0.3528, -0.8417, 0.9921), (0.3528, 0.8466, 0.9921), (0.3528, 0.9688, 0.9921), (0.3528, -0.9902, 0.9743), (0.3528, 0.9902, 0.9488), (0.3425, 0.8361, 0.9097), (0.3425, 0.9488, 0.9144), (0.3528, 0.9902, 0.9743), (0.3528, -0.9687, 0.9921), (0.3528, -0.9902, 0.9488), (0.3425, -0.8311, 0.9097), (0.3425, -0.9488, 0.9144), (0.347, 1.0, 0.9783), (0.347, -0.9783, 1.0), (0.347, -1.0, 0.9475), (0.3367, -0.8394, 0.9), (0.3367, -0.9582, 0.9056), (0.347, -0.85, 1.0), (0.347, 0.855, 1.0), (0.347, 0.9783, 1.0), (0.347, -1.0, 0.9783), (0.347, 1.0, 0.9475), (0.3367, 0.8444, 0.9), (0.3367, 0.9582, 0.9056)], [], [(30, 9, 15, 33), (62, 81, 134, 144), (13, 2, 27, 6), (0, 14, 8, 23), (19, 3, 2, 13), (20, 10, 17, 1), (70, 100, 38, 28), (61, 87, 119, 149), (223, 222, 60, 93), (33, 15, 16, 34), (34, 16, 11, 31), (21, 36, 31, 11), (4, 24, 3, 19), (1, 17, 14, 0), (217, 0, 23, 213), (212, 221, 36, 21), (60, 57, 84, 88), (218, 1, 0, 217), (219, 20, 1, 218), (215, 216, 97, 57), (214, 220, 22, 37), (29, 7, 26, 39), (85, 56, 148, 117), (29, 39, 102, 72), (32, 12, 7, 29), (58, 96, 122, 146), (35, 18, 12, 32), (5, 28, 38, 25), (37, 22, 9, 30), (13, 6, 7, 12), (21, 11, 10, 20), (23, 8, 9, 22), (17, 10, 11, 16), (19, 13, 12, 18), (8, 14, 15, 9), (14, 17, 16, 15), (4, 19, 18, 5), (212, 21, 20, 219), (213, 23, 22, 220), (5, 25, 24, 4), (6, 27, 26, 7), (28, 5, 18, 35), (73, 101, 106, 138), (34, 31, 79, 88), (76, 83, 116, 126), (86, 78, 130, 120), (33, 34, 88, 84), (37, 30, 75, 97), (223, 93, 36, 221), (68, 89, 115, 111), (214, 37, 97, 216), (40, 51, 139, 105), (98, 69, 110, 108), (32, 29, 72, 82), (80, 71, 137, 135), (35, 32, 82, 90), (91, 65, 142, 113), (28, 35, 90, 70), (67, 99, 107, 140), (93, 79, 31, 36), (49, 55, 45, 48), (77, 92, 131, 128), (90, 82, 64, 66), (54, 46, 47, 44), (42, 43, 52, 41), (30, 33, 84, 75), (95, 74, 125, 123), (103, 63, 143, 104), (94, 59, 151, 132), (48, 45, 121, 129), (47, 46, 124, 127), (42, 41, 109, 112), (43, 42, 112, 114), (118, 147, 54, 44), (114, 141, 52, 43), (141, 109, 41, 52), (133, 150, 55, 49), (147, 124, 46, 54), (49, 48, 129, 133), (51, 50, 136, 139), (145, 136, 50, 53), (150, 121, 45, 55), (105, 145, 53, 40), (44, 47, 127, 118), (50, 51, 40, 53), (56, 57, 58), (59, 60, 61), (62, 63, 64), (65, 66, 67), (68, 69, 70), (71, 72, 73), (74, 75, 76), (77, 78, 79), (80, 81, 82), (83, 84, 85), (86, 87, 88), (89, 90, 91), (92, 93, 94), (95, 96, 97), (98, 99, 100), (101, 102, 103), (104, 105, 106), (107, 108, 109), (110, 111, 112), (113, 114, 115), (116, 117, 118), (119, 120, 121), (122, 123, 124), (125, 126, 127), (128, 129, 130), (131, 132, 133), (134, 135, 136), (137, 138, 139), (140, 141, 142), (143, 144, 145), (146, 147, 148), (149, 150, 151), (71, 80, 82, 72), (92, 77, 79, 93), (74, 95, 97, 75), (78, 86, 88, 79), (83, 76, 75, 84), (89, 68, 70, 90), (69, 98, 100, 70), (101, 73, 72, 102), (90, 66, 65, 91), (66, 100, 99, 67), (64, 82, 81, 62), (102, 64, 63, 103), (84, 57, 56, 85), (57, 97, 96, 58), (93, 60, 59, 94), (60, 88, 87, 61), (149, 119, 121, 150), (146, 122, 124, 147), (140, 107, 109, 141), (108, 110, 112, 109), (113, 142, 141, 114), (111, 115, 114, 112), (104, 143, 145, 105), (128, 131, 133, 129), (120, 130, 129, 121), (123, 125, 127, 124), (144, 134, 136, 145), (135, 137, 139, 136), (132, 151, 150, 133), (126, 116, 118, 127), (138, 106, 105, 139), (117, 148, 147, 118), (106, 101, 103, 104), (62, 144, 143, 63), (137, 71, 73, 138), (107, 99, 98, 108), (68, 111, 110, 69), (142, 65, 67, 140), (91, 113, 115, 89), (125, 74, 76, 126), (85, 117, 116, 83), (58, 146, 148, 56), (119, 87, 86, 120), (77, 128, 130, 78), (151, 59, 61, 149), (95, 123, 122, 96), (94, 132, 131, 92), (80, 135, 134, 81), (222, 215, 57, 60), (258, 251, 161, 160), (250, 159, 162, 252), (259, 163, 158, 257), (249, 156, 157, 256), (248, 154, 155, 255), (250, 256, 157, 159), (251, 252, 162, 161), (255, 155, 153, 254), (254, 153, 152, 253), (248, 257, 158, 154), (253, 152, 156, 249), (259, 258, 160, 163), (350, 349, 169, 170), (344, 164, 172, 352), (351, 348, 168, 171), (345, 165, 164, 344), (346, 166, 165, 345), (354, 355, 175, 174), (353, 347, 167, 173), (351, 171, 166, 346), (352, 172, 167, 347), (350, 170, 168, 348), (353, 173, 175, 355), (349, 354, 174, 169), (326, 325, 186, 187), (320, 181, 177, 328), (327, 324, 185, 176), (321, 182, 181, 320), (322, 183, 182, 321), (330, 331, 180, 179), (329, 323, 184, 178), (327, 176, 183, 322), (328, 177, 184, 323), (326, 187, 185, 324), (329, 178, 180, 331), (325, 330, 179, 186), (283, 282, 198, 199), (277, 193, 189, 273), (272, 281, 197, 188), (278, 194, 193, 277), (279, 195, 194, 278), (275, 276, 192, 191), (274, 280, 196, 190), (272, 188, 195, 279), (273, 189, 196, 280), (283, 199, 197, 281), (274, 190, 192, 276), (282, 275, 191, 198), (301, 306, 210, 205), (305, 209, 211, 307), (302, 206, 204, 300), (304, 208, 203, 299), (303, 207, 202, 298), (305, 299, 203, 209), (306, 307, 211, 210), (298, 202, 201, 297), (297, 201, 200, 296), (303, 300, 204, 207), (296, 200, 208, 304), (302, 301, 205, 206), (229, 234, 215, 222), (233, 214, 216, 235), (230, 223, 221, 228), (232, 213, 220, 227), (231, 212, 219, 226), (233, 227, 220, 214), (234, 235, 216, 215), (226, 219, 218, 225), (225, 218, 217, 224), (231, 228, 221, 212), (224, 217, 213, 232), (230, 229, 222, 223), (242, 241, 229, 230), (236, 224, 232, 244), (243, 240, 228, 231), (237, 225, 224, 236), (238, 226, 225, 237), (246, 247, 235, 234), (245, 239, 227, 233), (243, 231, 226, 238), (244, 232, 227, 239), (242, 230, 228, 240), (245, 233, 235, 247), (241, 246, 234, 229), (160, 161, 246, 241), (159, 245, 247, 162), (163, 242, 240, 158), (156, 244, 239, 157), (154, 243, 238, 155), (159, 157, 239, 245), (161, 162, 247, 246), (155, 238, 237, 153), (153, 237, 236, 152), (154, 158, 240, 243), (152, 236, 244, 156), (163, 160, 241, 242), (266, 265, 258, 259), (260, 253, 249, 268), (267, 264, 257, 248), (261, 254, 253, 260), (262, 255, 254, 261), (270, 271, 252, 251), (269, 263, 256, 250), (267, 248, 255, 262), (268, 249, 256, 263), (266, 259, 257, 264), (269, 250, 252, 271), (265, 270, 251, 258), (198, 191, 270, 265), (190, 269, 271, 192), (199, 266, 264, 197), (189, 268, 263, 196), (188, 267, 262, 195), (190, 196, 263, 269), (191, 192, 271, 270), (195, 262, 261, 194), (194, 261, 260, 193), (188, 197, 264, 267), (193, 260, 268, 189), (199, 198, 265, 266), (289, 294, 275, 282), (293, 274, 276, 295), (290, 283, 281, 288), (292, 273, 280, 287), (291, 272, 279, 286), (293, 287, 280, 274), (294, 295, 276, 275), (286, 279, 278, 285), (285, 278, 277, 284), (291, 288, 281, 272), (284, 277, 273, 292), (290, 289, 282, 283), (206, 205, 289, 290), (200, 284, 292, 208), (207, 204, 288, 291), (201, 285, 284, 200), (202, 286, 285, 201), (210, 211, 295, 294), (209, 203, 287, 293), (207, 291, 286, 202), (208, 292, 287, 203), (206, 290, 288, 204), (209, 293, 295, 211), (205, 210, 294, 289), (314, 313, 301, 302), (308, 296, 304, 316), (315, 312, 300, 303), (309, 297, 296, 308), (310, 298, 297, 309), (318, 319, 307, 306), (317, 311, 299, 305), (315, 303, 298, 310), (316, 304, 299, 311), (314, 302, 300, 312), (317, 305, 307, 319), (313, 318, 306, 301), (186, 179, 318, 313), (178, 317, 319, 180), (187, 314, 312, 185), (177, 316, 311, 184), (176, 315, 310, 183), (178, 184, 311, 317), (179, 180, 319, 318), (183, 310, 309, 182), (182, 309, 308, 181), (176, 185, 312, 315), (181, 308, 316, 177), (187, 186, 313, 314), (337, 342, 330, 325), (341, 329, 331, 343), (338, 326, 324, 336), (340, 328, 323, 335), (339, 327, 322, 334), (341, 335, 323, 329), (342, 343, 331, 330), (334, 322, 321, 333), (333, 321, 320, 332), (339, 336, 324, 327), (332, 320, 328, 340), (338, 337, 325, 326), (170, 169, 337, 338), (164, 332, 340, 172), (171, 168, 336, 339), (165, 333, 332, 164), (166, 334, 333, 165), (174, 175, 343, 342), (173, 167, 335, 341), (171, 339, 334, 166), (172, 340, 335, 167), (170, 338, 336, 168), (173, 341, 343, 175), (169, 174, 342, 337), (378, 371, 354, 349), (370, 353, 355, 372), (379, 350, 348, 377), (369, 352, 347, 376), (368, 351, 346, 375), (370, 376, 347, 353), (371, 372, 355, 354), (375, 346, 345, 374), (374, 345, 344, 373), (368, 377, 348, 351), (373, 344, 352, 369), (379, 378, 349, 350), (100, 66, 361, 362), (2, 356, 364, 27), (25, 38, 360, 363), (3, 357, 356, 2), (24, 358, 357, 3), (64, 102, 367, 366), (39, 26, 359, 365), (25, 363, 358, 24), (27, 364, 359, 26), (100, 362, 360, 38), (39, 365, 367, 102), (66, 64, 366, 361), (362, 361, 378, 379), (356, 373, 369, 364), (363, 360, 377, 368), (357, 374, 373, 356), (358, 375, 374, 357), (366, 367, 372, 371), (365, 359, 376, 370), (363, 368, 375, 358), (364, 369, 376, 359), (362, 379, 377, 360), (365, 370, 372, 367), (361, 366, 371, 378)])
_uv = me_dn_table_1.uv_layers.new(name='UVMap')
_uv.uv.foreach_set('vector', [0.04924, 0.1211, 0.05932, 0.1102, 0.1184, 0.1165, 0.1171, 0.1316, -0.4814, 0.2133, -0.4814, -0.08327, 1.449, -0.09645, 1.449, 0.2265, 0.1261, 0.8785, 0.1244, 0.94, 0.05929, 0.9201, 0.07394, 0.8803, 0.1148, 0.0392, 0.1191, 0.1024, 0.0674, 0.1002, 0.05549, 0.05899, 0.8842, 0.8828, 0.8881, 0.9406, 0.1244, 0.94, 0.1261, 0.8785, 0.9425, 0.06086, 0.9277, 0.1027, 0.8798, 0.1049, 0.8817, 0.03983, 0.9397, 0.7952, 0.9482, 0.7387, 0.9823, 0.746, 0.9658, 0.8272, -0.4814, 1.448, -0.4814, 1.12, 1.449, 1.107, 1.449, 1.461, 0.9524, 0.2687, 0.8714, 0.2716, 0.8777, 0.2627, 0.9555, 0.2604, 0.1171, 0.1316, 0.1184, 0.1165, 0.8804, 0.1186, 0.8817, 0.1333, 0.8817, 0.1333, 0.8804, 0.1186, 0.9357, 0.113, 0.9434, 0.1232, 0.9538, 0.06431, 0.9686, 0.06598, 0.9434, 0.1232, 0.9357, 0.113, 0.9337, 0.8845, 0.9449, 0.9226, 0.8881, 0.9406, 0.8842, 0.8828, 0.8817, 0.03983, 0.8798, 0.1049, 0.1191, 0.1024, 0.1148, 0.0392, 0.1202, 0.03096, 0.1148, 0.0392, 0.05549, 0.05899, 0.05667, 0.0534, 0.9548, 0.05853, 0.9685, 0.05974, 0.9686, 0.06598, 0.9538, 0.06431, 0.8777, 0.2627, 0.1272, 0.2626, 0.1209, 0.1967, 0.886, 0.1966, 0.8759, 0.03096, 0.8817, 0.03983, 0.1148, 0.0392, 0.1202, 0.03096, 0.9413, 0.05484, 0.9425, 0.06086, 0.8817, 0.03983, 0.8759, 0.03096, 0.1333, 0.2715, 0.04936, 0.2668, 0.04643, 0.2586, 0.1272, 0.2626, 0.03241, 0.05646, 0.04403, 0.05638, 0.04455, 0.06165, 0.03182, 0.06173, 0.05815, 0.8576, 0.06591, 0.8695, 0.04748, 0.9165, 0.03182, 0.9144, -0.4814, 0.6491, -0.4814, 0.3307, 1.449, 0.3184, 1.449, 0.6614, 0.01903, 0.8178, 0.006405, 0.7371, 0.04002, 0.7312, 0.04617, 0.7873, 0.1249, 0.8507, 0.1256, 0.8644, 0.06591, 0.8695, 0.05815, 0.8576, 1.471, -0.06929, 1.471, 0.2491, -0.459, 0.2614, -0.459, -0.0816, 0.8862, 0.8537, 0.8849, 0.8687, 0.1256, 0.8644, 0.1249, 0.8507, 0.9416, 0.8746, 0.9516, 0.8638, 0.9686, 0.9195, 0.9559, 0.9199, 0.03182, 0.06173, 0.04455, 0.06165, 0.05932, 0.1102, 0.04924, 0.1211, 0.1261, 0.8785, 0.07394, 0.8803, 0.06591, 0.8695, 0.1256, 0.8644, 0.9538, 0.06431, 0.9357, 0.113, 0.9277, 0.1027, 0.9425, 0.06086, 0.05549, 0.05899, 0.0674, 0.1002, 0.05932, 0.1102, 0.04455, 0.06165, 0.8798, 0.1049, 0.9277, 0.1027, 0.9357, 0.113, 0.8804, 0.1186, 0.8842, 0.8828, 0.1261, 0.8785, 0.1256, 0.8644, 0.8849, 0.8687, 0.0674, 0.1002, 0.1191, 0.1024, 0.1184, 0.1165, 0.05932, 0.1102, 0.1191, 0.1024, 0.8798, 0.1049, 0.8804, 0.1186, 0.1184, 0.1165, 0.9337, 0.8845, 0.8842, 0.8828, 0.8849, 0.8687, 0.9416, 0.8746, 0.9548, 0.05853, 0.9538, 0.06431, 0.9425, 0.06086, 0.9413, 0.05484, 0.05667, 0.0534, 0.05549, 0.05899, 0.04455, 0.06165, 0.04403, 0.05638, 0.9416, 0.8746, 0.9559, 0.9199, 0.9449, 0.9226, 0.9337, 0.8845, 0.07394, 0.8803, 0.05929, 0.9201, 0.04748, 0.9165, 0.06591, 0.8695, 0.9516, 0.8638, 0.9416, 0.8746, 0.8849, 0.8687, 0.8862, 0.8537, -0.4814, 0.5967, -0.4814, 0.3002, 1.449, 0.287, 1.449, 0.6099, 0.8934, 0.1661, 0.9761, 0.1689, 0.9489, 0.1991, 0.886, 0.1966, -0.4814, 1.049, -0.4814, 0.7307, 1.449, 0.7184, 1.449, 1.061, -0.4814, 0.6237, -0.4814, 0.3159, 1.449, 0.3032, 1.449, 0.6364, 0.1143, 0.1661, 0.8934, 0.1661, 0.886, 0.1966, 0.1209, 0.1967, 0.01285, 0.2522, 0.02841, 0.1664, 0.05479, 0.1975, 0.04643, 0.2586, 0.9524, 0.2687, 0.9555, 0.2604, 0.9892, 0.2548, 0.9857, 0.2614, 1.471, 0.7088, 1.471, 1.033, -0.4589, 1.046, -0.4589, 0.6954, 0.01619, 0.2589, 0.01285, 0.2522, 0.04643, 0.2586, 0.04936, 0.2668, -0.2924, -0.1549, -0.2924, -0.4819, -0.2886, -0.4887, -0.2886, -0.1481, 1.471, -0.07423, 1.471, 0.2286, -0.4589, 0.2421, -0.4589, -0.0877, 0.1049, 0.8204, 0.01903, 0.8178, 0.04617, 0.7873, 0.1123, 0.7899, -0.4814, 1.022, -0.4814, 0.6835, 1.449, 0.6704, 1.449, 1.035, 0.882, 0.8259, 0.1049, 0.8204, 0.1123, 0.7899, 0.8756, 0.7951, -0.4814, 0.6202, -0.4814, 0.3173, 1.449, 0.3038, 1.449, 0.6336, 0.9658, 0.8272, 0.882, 0.8259, 0.8756, 0.7951, 0.9397, 0.7952, -0.4814, 1.446, -0.4814, 1.122, 1.449, 1.108, 1.449, 1.459, 0.9555, 0.2604, 0.9489, 0.1991, 0.9761, 0.1689, 0.9892, 0.2548, -0.2924, -0.4827, -0.2924, -0.1455, -0.4899, -0.1455, -0.4899, -0.4827, -0.4814, 1.036, -0.4814, 0.7078, 1.449, 0.6951, 1.449, 1.048, 0.8756, 0.7951, 0.1123, 0.7899, 0.1198, 0.7297, 0.8705, 0.7346, -0.4899, -0.4835, -0.2924, -0.4835, -0.2924, -0.1367, -0.4899, -0.1367, -0.4899, -0.4813, -0.3035, -0.4813, -0.3035, -0.1474, -0.4899, -0.1474, 0.02841, 0.1664, 0.1143, 0.1661, 0.1209, 0.1967, 0.05479, 0.1975, -0.4814, 1.449, -0.4814, 1.131, 1.449, 1.118, 1.449, 1.461, -0.4814, 1.447, -0.4814, 1.108, 1.449, 1.095, 1.449, 1.46, 1.471, -0.07607, 1.471, 0.2317, -0.459, 0.2445, -0.459, -0.0888, -0.4899, -0.4827, -0.4899, -0.1455, -0.4936, -0.139, -0.4936, -0.4893, -0.2924, -0.1367, -0.2924, -0.4835, -0.2886, -0.4899, -0.2886, -0.1303, -0.4899, -0.4813, -0.4899, -0.1474, -0.4937, -0.1405, -0.4937, -0.4882, -0.3035, -0.4813, -0.4899, -0.4813, -0.4936, -0.4884, -0.2998, -0.4884, 1.489, 0.6698, 1.489, 0.3099, 1.495, 0.3165, 1.495, 0.6633, 1.489, 0.6428, 1.489, 0.2947, 1.495, 0.3018, 1.495, 0.6357, 1.489, 1.468, 1.489, 1.099, 1.495, 1.106, 1.495, 1.461, -0.4995, -0.09751, -0.4995, 0.2532, -0.5051, 0.2464, -0.5051, -0.09078, -0.4995, -0.09007, -0.4995, 0.2698, -0.5051, 0.2633, -0.5051, -0.08354, -0.2924, -0.4827, -0.4899, -0.4827, -0.4935, -0.4895, -0.2887, -0.4895, -0.2924, -0.4819, -0.4899, -0.4819, -0.4935, -0.4888, -0.2887, -0.4888, 1.489, 0.2355, 1.489, -0.1054, 1.495, -0.09846, 1.495, 0.2285, 1.489, 1.469, 1.489, 1.098, 1.495, 1.105, 1.495, 1.463, 1.489, 1.469, 1.489, 1.086, 1.495, 1.093, 1.495, 1.462, -0.4899, -0.1367, -0.2924, -0.1367, -0.2887, -0.1302, -0.4935, -0.1302, -0.4899, -0.4819, -0.2924, -0.4819, -0.2924, -0.1549, -0.4899, -0.1549, 0.5796, 0.01182, 0.6, 0.0006524, 0.6, 0.01149, 0.6291, 0.9882, 0.608, 0.9994, 0.608, 0.9885, 0.6383, 0.01182, 0.6166, 0.01149, 0.6166, 0.0006206, 0.5863, 0.01182, 0.6085, 0.0006048, 0.6085, 0.01151, 0.3905, 0.9882, 0.4127, 0.9885, 0.4127, 1.0, 0.4032, 0.01182, 0.4249, 0.0, 0.4249, 0.01152, 0.1796, 0.01182, 0.2, 0.0, 0.2, 0.01149, 0.2271, 0.01182, 0.206, 0.01151, 0.206, 0.0, 0.2341, 0.01182, 0.2124, 0.01152, 0.2124, 0.0, 0.3796, 0.01182, 0.4, 0.0, 0.4, 0.01149, 0.4331, 0.01182, 0.4121, 0.01149, 0.4121, 0.0, 0.2285, 0.9882, 0.2063, 1.0, 0.2063, 0.9885, 0.391, 0.01182, 0.4121, 0.0, 0.4121, 0.01151, 0.02041, 0.01182, 2.004e-09, 0.01149, 0.0, 0.0, 0.7821, 0.9882, 0.8042, 0.9885, 0.8042, 1.0, 0.5949, 0.01182, 0.6166, 0.0, 0.6166, 0.01149, 1.449, 1.46, 1.472, 1.469, 1.448, 1.49, 1.449, 1.108, 1.448, 1.077, 1.472, 1.098, -0.4589, 0.2421, -0.4583, 0.273, -0.4826, 0.2517, 1.449, 0.6336, 1.472, 0.6432, 1.448, 0.6645, 1.449, 0.7184, 1.448, 0.6899, 1.472, 0.7094, 1.449, 1.107, 1.448, 1.078, 1.472, 1.098, -0.459, 0.2614, -0.4583, 0.2899, -0.4826, 0.2703, 1.449, 1.118, 1.448, 1.09, 1.472, 1.109, 1.449, 1.048, 1.472, 1.058, 1.448, 1.078, 1.449, 0.6951, 1.448, 0.6658, 1.472, 0.6859, 1.449, -0.09645, 1.448, -0.1267, 1.472, -0.1059, 1.449, 0.6704, 1.448, 0.6402, 1.472, 0.6609, 1.449, 1.459, 1.472, 1.469, 1.448, 1.49, 1.449, 1.095, 1.448, 1.065, 1.472, 1.086, -0.459, -0.0816, -0.4826, -0.09055, -0.4583, -0.1101, 1.449, 1.461, 1.472, 1.47, 1.448, 1.49, 0.4032, 0.01182, 0.2341, 0.01182, 0.2124, 0.0, 0.4249, 0.0, 0.391, 0.01182, 0.2271, 0.01182, 0.206, 0.0, 0.4121, 0.0, 0.1796, 0.01182, 0.02041, 0.01182, 0.0, 0.0, 0.2, 0.0, 0.587, 0.01182, 0.4331, 0.01182, 0.4121, 0.0, 0.608, 0.0, 0.3796, 0.01182, 0.2204, 0.01182, 0.2, 0.0, 0.4, 0.0, 0.2285, 0.9882, 0.3905, 0.9882, 0.4127, 1.0, 0.2063, 1.0, 0.6306, 0.9882, 0.7821, 0.9882, 0.8042, 1.0, 0.6085, 1.0, 0.5949, 0.01182, 0.4466, 0.01182, 0.4249, 0.0, 0.6166, 0.0, 0.474, 0.09009, 0.4209, 0.09065, 0.4312, 0.08532, 0.4662, 0.08495, 0.4209, 0.09055, 0.4213, 0.03526, 0.4265, 0.04303, 0.4262, 0.08034, 0.4207, 0.916, 0.4738, 0.9166, 0.466, 0.9218, 0.431, 0.9213, 0.4211, 0.9738, 0.4207, 0.9161, 0.4259, 0.9263, 0.4262, 0.966, 0.02603, 0.9166, 0.08384, 0.916, 0.07363, 0.9214, 0.03381, 0.9218, 0.08391, 0.9161, 0.08338, 0.9739, 0.07824, 0.9661, 0.07862, 0.9263, 0.08333, 0.03537, 0.08389, 0.09081, 0.07858, 0.08058, 0.07819, 0.04317, 0.08381, 0.09089, 0.02604, 0.09037, 0.03382, 0.08522, 0.0736, 0.08558, 1.449, 1.461, 1.449, 1.107, 1.489, 1.098, 1.489, 1.469, -0.459, -0.0816, -0.459, 0.2614, -0.4995, 0.2698, -0.4995, -0.09007, 1.449, 1.459, 1.449, 1.108, 1.489, 1.099, 1.489, 1.468, -0.4589, -0.0877, -0.4589, 0.2421, -0.4826, 0.2517, -0.4826, -0.09732, 1.449, 0.6336, 1.449, 0.3038, 1.489, 0.2947, 1.489, 0.6428, -0.4589, 0.6954, -0.4589, 1.046, -0.4826, 1.056, -0.4826, 0.6857, 1.449, 1.46, 1.449, 1.095, 1.489, 1.086, 1.489, 1.469, 1.449, 1.048, 1.449, 0.6951, 1.472, 0.6859, 1.472, 1.058, 1.449, 0.6364, 1.449, 0.3032, 1.472, 0.294, 1.472, 0.6456, 1.449, 1.461, 1.449, 1.118, 1.472, 1.109, 1.472, 1.47, 1.449, 0.2265, 1.449, -0.09645, 1.489, -0.1054, 1.489, 0.2355, 1.449, 1.035, 1.449, 0.6704, 1.472, 0.6609, 1.472, 1.044, -0.459, -0.0888, -0.459, 0.2445, -0.4995, 0.2532, -0.4995, -0.09751, 1.449, 1.061, 1.449, 0.7184, 1.472, 0.7094, 1.472, 1.07, 1.449, 0.6099, 1.449, 0.287, 1.472, 0.2776, 1.472, 0.6193, 1.449, 0.6614, 1.449, 0.3184, 1.489, 0.3099, 1.489, 0.6698, 1.449, 0.287, -0.4814, 0.3002, -0.4821, 0.2567, 1.448, 0.2567, -0.4814, 0.2133, 1.449, 0.2265, 1.448, 0.2567, -0.4821, 0.2567, 1.449, 0.6704, -0.4814, 0.6835, -0.4814, 0.5967, 1.449, 0.6099, 1.449, 1.108, -0.4814, 1.122, -0.482, 1.077, 1.448, 1.077, 1.471, 0.7088, -0.4589, 0.6954, -0.4584, 0.6645, 1.472, 0.6645, 1.449, 0.3038, -0.4814, 0.3173, -0.482, 0.273, 1.448, 0.273, -0.4814, 0.6202, 1.449, 0.6336, 1.448, 0.6645, -0.482, 0.6645, 1.449, 1.118, -0.4814, 1.131, -0.4814, 1.049, 1.449, 1.061, -0.4814, 0.6491, 1.449, 0.6614, 1.449, 0.7184, -0.4814, 0.7307, 1.471, -0.06929, -0.459, -0.0816, -0.4583, -0.1101, 1.472, -0.1101, 1.449, 1.107, -0.4814, 1.12, -0.482, 1.078, 1.448, 1.078, -0.4814, 1.036, 1.449, 1.048, 1.448, 1.078, -0.482, 1.078, -0.459, 0.2445, 1.471, 0.2317, 1.472, 0.2738, -0.4583, 0.2738, -0.4814, 1.449, 1.449, 1.461, 1.448, 1.49, -0.4821, 1.49, 1.471, -0.07607, -0.459, -0.0888, -0.4583, -0.1181, 1.472, -0.1181, -0.4814, 1.022, 1.449, 1.035, 1.448, 1.065, -0.482, 1.065, 0.8714, 0.2716, 0.1333, 0.2715, 0.1272, 0.2626, 0.8777, 0.2627, 0.875, 0.3623, 0.1273, 0.3618, 0.1336, 0.3526, 0.8685, 0.3528, 0.0043, 0.3497, 0.00922, 0.3433, 0.0446, 0.3487, 0.03991, 0.3572, 0.9599, 0.359, 0.9554, 0.3503, 0.9911, 0.3456, 0.9959, 0.3521, 0.06193, 0.5977, 0.06542, 0.6048, 0.04807, 0.6056, 0.04696, 0.5981, 0.9481, 0.5974, 0.9467, 0.6043, 0.9301, 0.6036, 0.9334, 0.5967, 0.02951, 0.6022, 0.04696, 0.5981, 0.04807, 0.6056, 0.03224, 0.6095, 0.1273, 0.3618, 0.03991, 0.3572, 0.0446, 0.3487, 0.1336, 0.3526, 0.9334, 0.5967, 0.9301, 0.6036, 0.8496, 0.6109, 0.8561, 0.6021, 0.8561, 0.6021, 0.8496, 0.6109, 0.1521, 0.6108, 0.1455, 0.602, 0.9481, 0.5974, 0.9636, 0.6021, 0.9608, 0.6086, 0.9467, 0.6043, 0.1455, 0.602, 0.1521, 0.6108, 0.06542, 0.6048, 0.06193, 0.5977, 0.9599, 0.359, 0.875, 0.3623, 0.8685, 0.3528, 0.9554, 0.3503, 0.9533, 0.6702, 0.8704, 0.667, 0.864, 0.6569, 0.9501, 0.6607, 0.1559, 0.4331, 0.1624, 0.4423, 0.07592, 0.4389, 0.07232, 0.4314, 0.9573, 0.4318, 0.9735, 0.4365, 0.9705, 0.4436, 0.9558, 0.4393, 0.863, 0.4333, 0.8565, 0.4424, 0.1624, 0.4423, 0.1559, 0.4331, 0.9422, 0.4307, 0.9386, 0.438, 0.8565, 0.4424, 0.863, 0.4333, 0.122, 0.6633, 0.03688, 0.6642, 0.04035, 0.655, 0.1282, 0.6536, 0.03873, 0.4356, 0.05694, 0.4317, 0.05806, 0.4398, 0.04155, 0.4436, 0.9573, 0.4318, 0.9558, 0.4393, 0.9386, 0.438, 0.9422, 0.4307, 0.07232, 0.4314, 0.07592, 0.4389, 0.05806, 0.4398, 0.05694, 0.4317, 0.9533, 0.6702, 0.9501, 0.6607, 0.9858, 0.6671, 0.9897, 0.675, 0.001335, 0.6678, 0.005316, 0.6602, 0.04035, 0.655, 0.03688, 0.6642, 0.8704, 0.667, 0.122, 0.6633, 0.1282, 0.6536, 0.864, 0.6569, 0.9582, 0.5812, 0.8713, 0.5786, 0.8644, 0.5694, 0.9544, 0.5728, 0.1474, 0.5582, 0.1544, 0.5664, 0.06684, 0.5555, 0.06345, 0.5492, 0.9504, 0.5489, 0.9654, 0.5539, 0.9628, 0.5594, 0.9491, 0.5549, 0.8612, 0.5585, 0.8546, 0.5664, 0.1544, 0.5664, 0.1474, 0.5582, 0.9363, 0.5482, 0.9332, 0.5543, 0.8546, 0.5664, 0.8612, 0.5585, 0.1255, 0.5764, 0.0353, 0.5771, 0.03937, 0.5689, 0.1321, 0.5675, 0.03182, 0.5542, 0.04884, 0.5496, 0.0499, 0.5561, 0.03447, 0.5605, 0.9504, 0.5489, 0.9491, 0.5549, 0.9332, 0.5543, 0.9363, 0.5482, 0.06345, 0.5492, 0.06684, 0.5555, 0.0499, 0.5561, 0.04884, 0.5496, 0.9582, 0.5812, 0.9544, 0.5728, 0.9912, 0.5759, 0.9955, 0.5822, -0.001306, 0.5769, 0.00311, 0.5708, 0.03937, 0.5689, 0.0353, 0.5771, 0.8713, 0.5786, 0.1255, 0.5764, 0.1321, 0.5675, 0.8644, 0.5694, 0.9608, 0.4407, 0.8728, 0.4429, 0.8661, 0.4335, 0.9563, 0.4321, 0.8608, 0.7541, 0.854, 0.7456, 0.9416, 0.7532, 0.9451, 0.7599, 0.05978, 0.7602, 0.04415, 0.7553, 0.04691, 0.7492, 0.0611, 0.7537, 0.1513, 0.7539, 0.1579, 0.7457, 0.854, 0.7456, 0.8608, 0.7541, 0.07438, 0.7609, 0.07766, 0.7544, 0.1579, 0.7457, 0.1513, 0.7539, 0.1268, 0.4421, 0.03678, 0.4384, 0.04143, 0.43, 0.1333, 0.4331, 0.9779, 0.7552, 0.9601, 0.7595, 0.959, 0.7524, 0.9752, 0.7483, 0.05978, 0.7602, 0.0611, 0.7537, 0.07766, 0.7544, 0.07438, 0.7609, 0.9451, 0.7599, 0.9416, 0.7532, 0.959, 0.7524, 0.9601, 0.7595, 0.9608, 0.4407, 0.9563, 0.4321, 0.993, 0.4302, 0.9977, 0.4365, 0.0005, 0.4334, 0.005297, 0.4272, 0.04143, 0.43, 0.03678, 0.4384, 0.8728, 0.4429, 0.1268, 0.4421, 0.1333, 0.4331, 0.8661, 0.4335, 0.8717, 0.5179, 0.1259, 0.5166, 0.1324, 0.5075, 0.8649, 0.5084, -0.001872, 0.5131, 0.002933, 0.5065, 0.04041, 0.5068, 0.03606, 0.5153, 0.9591, 0.5186, 0.9549, 0.5098, 0.9931, 0.5105, 0.9978, 0.5174, 0.06633, 0.8635, 0.07017, 0.8703, 0.05188, 0.8713, 0.05081, 0.8638, 0.9491, 0.8638, 0.9476, 0.8708, 0.9302, 0.8696, 0.9338, 0.863, 0.03181, 0.8681, 0.05081, 0.8638, 0.05188, 0.8713, 0.03461, 0.8755, 0.1259, 0.5166, 0.03606, 0.5153, 0.04041, 0.5068, 0.1324, 0.5075, 0.9338, 0.863, 0.9302, 0.8696, 0.8457, 0.8746, 0.8526, 0.8663, 0.8526, 0.8663, 0.8457, 0.8746, 0.1604, 0.8741, 0.1534, 0.8657, 0.9491, 0.8638, 0.9657, 0.8691, 0.9628, 0.8755, 0.9476, 0.8708, 0.1534, 0.8657, 0.1604, 0.8741, 0.07017, 0.8703, 0.06633, 0.8635, 0.9591, 0.5186, 0.8717, 0.5179, 0.8649, 0.5084, 0.9549, 0.5098, 0.8775, 0.28, 0.1274, 0.2797, 0.1333, 0.2715, 0.8714, 0.2716, 0.01127, 0.2643, 0.01619, 0.2589, 0.04936, 0.2668, 0.04469, 0.2743, 0.9569, 0.2762, 0.9524, 0.2687, 0.9857, 0.2614, 0.9905, 0.2669, 0.06844, 0.2842, 0.0719, 0.291, 0.05482, 0.2919, 0.05369, 0.2849, 0.9549, 0.2838, 0.9537, 0.2902, 0.9374, 0.2896, 0.9405, 0.2831, 0.03643, 0.2892, 0.05369, 0.2849, 0.05482, 0.2919, 0.03912, 0.296, 0.1274, 0.2797, 0.04469, 0.2743, 0.04936, 0.2668, 0.1333, 0.2715, 0.9405, 0.2831, 0.9374, 0.2896, 0.8583, 0.2998, 0.8648, 0.2915, 0.8648, 0.2915, 0.8583, 0.2998, 0.1587, 0.2998, 0.152, 0.2913, 0.9549, 0.2838, 0.9702, 0.2886, 0.9676, 0.2946, 0.9537, 0.2902, 0.152, 0.2913, 0.1587, 0.2998, 0.0719, 0.291, 0.06844, 0.2842, 0.9569, 0.2762, 0.8775, 0.28, 0.8714, 0.2716, 0.9524, 0.2687, 0.959, 0.3412, 0.8751, 0.343, 0.8775, 0.28, 0.9569, 0.2762, 0.1495, 0.2265, 0.152, 0.2913, 0.06844, 0.2842, 0.06946, 0.2326, 0.956, 0.231, 0.9733, 0.227, 0.9702, 0.2886, 0.9549, 0.2838, 0.8615, 0.2268, 0.8648, 0.2915, 0.152, 0.2913, 0.1495, 0.2265, 0.9411, 0.2317, 0.9405, 0.2831, 0.8648, 0.2915, 0.8615, 0.2268, 0.1273, 0.343, 0.04127, 0.3397, 0.04469, 0.2743, 0.1274, 0.2797, 0.03926, 0.2273, 0.05476, 0.2319, 0.05369, 0.2849, 0.03643, 0.2892, 0.956, 0.231, 0.9549, 0.2838, 0.9405, 0.2831, 0.9411, 0.2317, 0.06946, 0.2326, 0.06844, 0.2842, 0.05369, 0.2849, 0.05476, 0.2319, 0.959, 0.3412, 0.9569, 0.2762, 0.9905, 0.2669, 0.9952, 0.3383, 0.005289, 0.3359, 0.01127, 0.2643, 0.04469, 0.2743, 0.04127, 0.3397, 0.8751, 0.343, 0.1273, 0.343, 0.1274, 0.2797, 0.8775, 0.28, 0.8685, 0.3528, 0.1336, 0.3526, 0.1273, 0.343, 0.8751, 0.343, 0.00922, 0.3433, 0.005289, 0.3359, 0.04127, 0.3397, 0.0446, 0.3487, 0.9554, 0.3503, 0.959, 0.3412, 0.9952, 0.3383, 0.9911, 0.3456, 0.07272, 0.2257, 0.06946, 0.2326, 0.05476, 0.2319, 0.05612, 0.2249, 0.9548, 0.2236, 0.956, 0.231, 0.9411, 0.2317, 0.9377, 0.2246, 0.04202, 0.2207, 0.05612, 0.2249, 0.05476, 0.2319, 0.03926, 0.2273, 0.1336, 0.3526, 0.0446, 0.3487, 0.04127, 0.3397, 0.1273, 0.343, 0.9377, 0.2246, 0.9411, 0.2317, 0.8615, 0.2268, 0.8549, 0.2179, 0.8549, 0.2179, 0.8615, 0.2268, 0.1495, 0.2265, 0.1558, 0.2177, 0.9548, 0.2236, 0.9705, 0.2197, 0.9733, 0.227, 0.956, 0.231, 0.1558, 0.2177, 0.1495, 0.2265, 0.06946, 0.2326, 0.07272, 0.2257, 0.9554, 0.3503, 0.8685, 0.3528, 0.8751, 0.343, 0.959, 0.3412, 0.9604, 0.4237, 0.8729, 0.4243, 0.875, 0.3623, 0.9599, 0.359, 0.1418, 0.5393, 0.1455, 0.602, 0.06193, 0.5977, 0.06161, 0.5483, 0.9491, 0.5465, 0.9663, 0.542, 0.9636, 0.6021, 0.9481, 0.5974, 0.8539, 0.5396, 0.8561, 0.6021, 0.1455, 0.602, 0.1418, 0.5393, 0.9345, 0.5472, 0.9334, 0.5967, 0.8561, 0.6021, 0.8539, 0.5396, 0.1267, 0.424, 0.03762, 0.4217, 0.03991, 0.3572, 0.1273, 0.3618, 0.03201, 0.5421, 0.0473, 0.5472, 0.04696, 0.5981, 0.02951, 0.6022, 0.9491, 0.5465, 0.9481, 0.5974, 0.9334, 0.5967, 0.9345, 0.5472, 0.06161, 0.5483, 0.06193, 0.5977, 0.04696, 0.5981, 0.0473, 0.5472, 0.9604, 0.4237, 0.9599, 0.359, 0.9959, 0.3521, 0.9975, 0.4239, 0.001032, 0.4209, 0.0043, 0.3497, 0.03991, 0.3572, 0.03762, 0.4217, 0.8729, 0.4243, 0.1267, 0.424, 0.1273, 0.3618, 0.875, 0.3623, 0.8661, 0.4335, 0.1333, 0.4331, 0.1267, 0.424, 0.8729, 0.4243, 0.005297, 0.4272, 0.001032, 0.4209, 0.03762, 0.4217, 0.04143, 0.43, 0.9563, 0.4321, 0.9604, 0.4237, 0.9975, 0.4239, 0.993, 0.4302, 0.06492, 0.5421, 0.06161, 0.5483, 0.0473, 0.5472, 0.04866, 0.541, 0.948, 0.5398, 0.9491, 0.5465, 0.9345, 0.5472, 0.931, 0.5408, 0.03472, 0.5364, 0.04866, 0.541, 0.0473, 0.5472, 0.03201, 0.5421, 0.1333, 0.4331, 0.04143, 0.43, 0.03762, 0.4217, 0.1267, 0.424, 0.931, 0.5408, 0.9345, 0.5472, 0.8539, 0.5396, 0.8469, 0.5314, 0.8469, 0.5314, 0.8539, 0.5396, 0.1418, 0.5393, 0.1484, 0.5312, 0.948, 0.5398, 0.9637, 0.5356, 0.9663, 0.542, 0.9491, 0.5465, 0.1484, 0.5312, 0.1418, 0.5393, 0.06161, 0.5483, 0.06492, 0.5421, 0.9563, 0.4321, 0.8661, 0.4335, 0.8729, 0.4243, 0.9604, 0.4237, 0.8716, 0.4986, 0.126, 0.4978, 0.1268, 0.4421, 0.8728, 0.4429, -0.001689, 0.4991, 0.0005, 0.4334, 0.03678, 0.4384, 0.03635, 0.4976, 0.9593, 0.5005, 0.9608, 0.4407, 0.9977, 0.4365, 0.998, 0.5032, 0.945, 0.8054, 0.9451, 0.7599, 0.9601, 0.7595, 0.9599, 0.8065, 0.05872, 0.8067, 0.05978, 0.7602, 0.07438, 0.7609, 0.0737, 0.806, 0.9757, 0.8113, 0.9599, 0.8065, 0.9601, 0.7595, 0.9779, 0.7552, 0.126, 0.4978, 0.03635, 0.4976, 0.03678, 0.4384, 0.1268, 0.4421, 0.0737, 0.806, 0.07438, 0.7609, 0.1513, 0.7539, 0.1538, 0.8096, 0.1538, 0.8096, 0.1513, 0.7539, 0.8608, 0.7541, 0.8627, 0.8099, 0.05872, 0.8067, 0.04104, 0.8106, 0.04415, 0.7553, 0.05978, 0.7602, 0.8627, 0.8099, 0.8608, 0.7541, 0.9451, 0.7599, 0.945, 0.8054, 0.9593, 0.5005, 0.8716, 0.4986, 0.8728, 0.4429, 0.9608, 0.4407, 0.9549, 0.5098, 0.8649, 0.5084, 0.8716, 0.4986, 0.9593, 0.5005, 0.8562, 0.8187, 0.8627, 0.8099, 0.945, 0.8054, 0.9414, 0.8124, 0.05986, 0.8141, 0.04376, 0.8181, 0.04104, 0.8106, 0.05872, 0.8067, 0.1605, 0.8185, 0.1538, 0.8096, 0.8627, 0.8099, 0.8562, 0.8187, 0.07726, 0.8131, 0.0737, 0.806, 0.1538, 0.8096, 0.1605, 0.8185, 0.1324, 0.5075, 0.04041, 0.5068, 0.03635, 0.4976, 0.126, 0.4978, 0.9729, 0.818, 0.9584, 0.8136, 0.9599, 0.8065, 0.9757, 0.8113, 0.05986, 0.8141, 0.05872, 0.8067, 0.0737, 0.806, 0.07726, 0.8131, 0.9414, 0.8124, 0.945, 0.8054, 0.9599, 0.8065, 0.9584, 0.8136, 0.9549, 0.5098, 0.9593, 0.5005, 0.998, 0.5032, 0.9931, 0.5105, 0.002933, 0.5065, -0.001689, 0.4991, 0.03635, 0.4976, 0.04041, 0.5068, 0.8649, 0.5084, 0.1324, 0.5075, 0.126, 0.4978, 0.8716, 0.4986, 0.9592, 0.5646, 0.8712, 0.5604, 0.8717, 0.5179, 0.9591, 0.5186, 0.152, 0.8236, 0.1534, 0.8657, 0.06633, 0.8635, 0.06605, 0.8278, 0.9499, 0.8269, 0.9687, 0.8227, 0.9657, 0.8691, 0.9491, 0.8638, 0.8516, 0.8242, 0.8526, 0.8663, 0.1534, 0.8657, 0.152, 0.8236, 0.9348, 0.8277, 0.9338, 0.863, 0.8526, 0.8663, 0.8516, 0.8242, 0.1256, 0.5586, 0.03488, 0.5607, 0.03606, 0.5153, 0.1259, 0.5166, 0.03424, 0.8211, 0.05089, 0.8265, 0.05081, 0.8638, 0.03181, 0.8681, 0.9499, 0.8269, 0.9491, 0.8638, 0.9338, 0.863, 0.9348, 0.8277, 0.06605, 0.8278, 0.06633, 0.8635, 0.05081, 0.8638, 0.05089, 0.8265, 0.9592, 0.5646, 0.9591, 0.5186, 0.9978, 0.5174, 0.9961, 0.5699, -0.001556, 0.5648, -0.001872, 0.5131, 0.03606, 0.5153, 0.03488, 0.5607, 0.8712, 0.5604, 0.1256, 0.5586, 0.1259, 0.5166, 0.8717, 0.5179, 0.8644, 0.5694, 0.1321, 0.5675, 0.1256, 0.5586, 0.8712, 0.5604, 0.00311, 0.5708, -0.001556, 0.5648, 0.03488, 0.5607, 0.03937, 0.5689, 0.9544, 0.5728, 0.9592, 0.5646, 0.9961, 0.5699, 0.9912, 0.5759, 0.06986, 0.8214, 0.06605, 0.8278, 0.05089, 0.8265, 0.0524, 0.8198, 0.9488, 0.8198, 0.9499, 0.8269, 0.9348, 0.8277, 0.9309, 0.8212, 0.03719, 0.8148, 0.0524, 0.8198, 0.05089, 0.8265, 0.03424, 0.8211, 0.1321, 0.5675, 0.03937, 0.5689, 0.03488, 0.5607, 0.1256, 0.5586, 0.9309, 0.8212, 0.9348, 0.8277, 0.8516, 0.8242, 0.8445, 0.8161, 0.8445, 0.8161, 0.8516, 0.8242, 0.152, 0.8236, 0.1589, 0.8155, 0.9488, 0.8198, 0.9659, 0.8156, 0.9687, 0.8227, 0.9499, 0.8269, 0.1589, 0.8155, 0.152, 0.8236, 0.06605, 0.8278, 0.06986, 0.8214, 0.9544, 0.5728, 0.8644, 0.5694, 0.8712, 0.5604, 0.9592, 0.5646, 0.8704, 0.6475, 0.1221, 0.6443, 0.1255, 0.5764, 0.8713, 0.5786, 0.0005419, 0.6537, -0.001306, 0.5769, 0.0353, 0.5771, 0.03592, 0.6465, 0.9549, 0.6521, 0.9582, 0.5812, 0.9955, 0.5822, 0.9909, 0.6607, 0.06366, 0.4954, 0.06345, 0.5492, 0.04884, 0.5496, 0.04906, 0.4943, 0.9515, 0.4941, 0.9504, 0.5489, 0.9363, 0.5482, 0.9368, 0.4948, 0.03374, 0.4898, 0.04906, 0.4943, 0.04884, 0.5496, 0.03182, 0.5542, 0.1221, 0.6443, 0.03592, 0.6465, 0.0353, 0.5771, 0.1255, 0.5764, 0.9368, 0.4948, 0.9363, 0.5482, 0.8612, 0.5585, 0.8572, 0.4897, 0.8572, 0.4897, 0.8612, 0.5585, 0.1474, 0.5582, 0.1445, 0.4893, 0.9515, 0.4941, 0.9686, 0.4901, 0.9654, 0.5539, 0.9504, 0.5489, 0.1445, 0.4893, 0.1474, 0.5582, 0.06345, 0.5492, 0.06366, 0.4954, 0.9549, 0.6521, 0.8704, 0.6475, 0.8713, 0.5786, 0.9582, 0.5812, 0.9501, 0.6607, 0.864, 0.6569, 0.8704, 0.6475, 0.9549, 0.6521, 0.1509, 0.4805, 0.1445, 0.4893, 0.06366, 0.4954, 0.067, 0.4884, 0.9504, 0.4868, 0.966, 0.4829, 0.9686, 0.4901, 0.9515, 0.4941, 0.8505, 0.4808, 0.8572, 0.4897, 0.1445, 0.4893, 0.1509, 0.4805, 0.9333, 0.4877, 0.9368, 0.4948, 0.8572, 0.4897, 0.8505, 0.4808, 0.1282, 0.6536, 0.04035, 0.655, 0.03592, 0.6465, 0.1221, 0.6443, 0.03647, 0.4833, 0.05048, 0.4875, 0.04906, 0.4943, 0.03374, 0.4898, 0.9504, 0.4868, 0.9515, 0.4941, 0.9368, 0.4948, 0.9333, 0.4877, 0.067, 0.4884, 0.06366, 0.4954, 0.04906, 0.4943, 0.05048, 0.4875, 0.9501, 0.6607, 0.9549, 0.6521, 0.9909, 0.6607, 0.9858, 0.6671, 0.005316, 0.6602, 0.0005419, 0.6537, 0.03592, 0.6465, 0.04035, 0.655, 0.864, 0.6569, 0.1282, 0.6536, 0.1221, 0.6443, 0.8704, 0.6475, 0.8704, 0.7168, 0.1202, 0.7124, 0.122, 0.6633, 0.8704, 0.667, 0.00507, 0.7246, 0.001335, 0.6678, 0.03688, 0.6642, 0.03864, 0.7152, 0.9503, 0.7225, 0.9533, 0.6702, 0.9897, 0.675, 0.9841, 0.7333, 0.07194, 0.3893, 0.07232, 0.4314, 0.05694, 0.4317, 0.05714, 0.3882, 0.9576, 0.3884, 0.9573, 0.4318, 0.9422, 0.4307, 0.9425, 0.3886, 0.04115, 0.3832, 0.05714, 0.3882, 0.05694, 0.4317, 0.03873, 0.4356, 0.1202, 0.7124, 0.03864, 0.7152, 0.03688, 0.6642, 0.122, 0.6633, 0.9425, 0.3886, 0.9422, 0.4307, 0.863, 0.4333, 0.8619, 0.3832, 0.8619, 0.3832, 0.863, 0.4333, 0.1559, 0.4331, 0.1536, 0.3828, 0.9576, 0.3884, 0.9756, 0.3842, 0.9735, 0.4365, 0.9573, 0.4318, 0.1536, 0.3828, 0.1559, 0.4331, 0.07232, 0.4314, 0.07194, 0.3893, 0.9503, 0.7225, 0.8704, 0.7168, 0.8704, 0.667, 0.9533, 0.6702, 0.9482, 0.7387, 0.8705, 0.7346, 0.8643, 0.7252, 0.9455, 0.73, 0.1244, 0.94, 0.1299, 0.9491, 0.06047, 0.9266, 0.05929, 0.9201, 0.9559, 0.9199, 0.9686, 0.9195, 0.9682, 0.9251, 0.9565, 0.9254, 0.8881, 0.9406, 0.8828, 0.9491, 0.1299, 0.9491, 0.1244, 0.94, 0.9449, 0.9226, 0.9438, 0.9285, 0.8828, 0.9491, 0.8881, 0.9406, 0.1198, 0.7297, 0.04002, 0.7312, 0.04308, 0.7227, 0.126, 0.7207, 0.03182, 0.9144, 0.04748, 0.9165, 0.04621, 0.9228, 0.03187, 0.9213, 0.9559, 0.9199, 0.9565, 0.9254, 0.9438, 0.9285, 0.9449, 0.9226, 0.05929, 0.9201, 0.06047, 0.9266, 0.04621, 0.9228, 0.04748, 0.9165, 0.9482, 0.7387, 0.9455, 0.73, 0.979, 0.7387, 0.9823, 0.746, 0.006405, 0.7371, 0.00988, 0.7301, 0.04308, 0.7227, 0.04002, 0.7312, 0.8705, 0.7346, 0.1198, 0.7297, 0.126, 0.7207, 0.8643, 0.7252, 0.9455, 0.73, 0.8643, 0.7252, 0.8704, 0.7168, 0.9503, 0.7225, 0.1602, 0.3745, 0.1536, 0.3828, 0.07194, 0.3893, 0.0754, 0.3827, 0.9565, 0.3811, 0.9729, 0.3771, 0.9756, 0.3842, 0.9576, 0.3884, 0.855, 0.3747, 0.8619, 0.3832, 0.1536, 0.3828, 0.1602, 0.3745, 0.939, 0.3818, 0.9425, 0.3886, 0.8619, 0.3832, 0.855, 0.3747, 0.126, 0.7207, 0.04308, 0.7227, 0.03864, 0.7152, 0.1202, 0.7124, 0.04399, 0.3769, 0.05858, 0.3815, 0.05714, 0.3882, 0.04115, 0.3832, 0.9565, 0.3811, 0.9576, 0.3884, 0.9425, 0.3886, 0.939, 0.3818, 0.0754, 0.3827, 0.07194, 0.3893, 0.05714, 0.3882, 0.05858, 0.3815, 0.9455, 0.73, 0.9503, 0.7225, 0.9841, 0.7333, 0.979, 0.7387, 0.00988, 0.7301, 0.00507, 0.7246, 0.03864, 0.7152, 0.04308, 0.7227, 0.8643, 0.7252, 0.126, 0.7207, 0.1202, 0.7124, 0.8704, 0.7168])
me_dn_table_1.materials.append(mat_material_table)
me_dn_table_1.use_remesh_preserve_volume = False
me_dn_table_1.use_remesh_preserve_attributes = False
me_dn_table_1.use_mirror_vertex_groups = False
me_dn_table_1.update()
me_dn_thomb_1 = bpy.data.meshes.new('Dn_Thomb_1')
me_dn_thomb_1.from_pydata([(-0.5481, -1.096, 0.0), (-0.5481, 1.096, 0.0), (0.5481, -1.096, 0.0), (0.5481, 1.096, 0.0), (-0.4614, -0.9228, 1.0), (-0.4614, 0.9228, 1.0), (0.4614, 0.9228, 1.0), (0.4614, -0.9228, 1.0), (-0.4614, -0.9228, 1.092), (-0.4614, 0.9228, 1.092), (0.4614, 0.9228, 1.092), (0.4614, -0.9228, 1.092), (-0.4163, -0.8325, 1.269), (-0.4163, 0.8325, 1.269), (0.4163, 0.8325, 1.269), (0.4163, -0.8325, 1.269), (-0.3414, -0.7598, 1.269), (-0.3414, 0.7598, 1.269), (0.3414, 0.7598, 1.269), (0.3414, -0.7598, 1.269), (-0.3414, -0.7598, 1.202), (-0.3414, 0.7598, 1.202), (0.3414, 0.7598, 1.202), (0.3414, -0.7598, 1.202), (-0.4282, 0.903, 0.1782), (-0.4282, -0.903, 0.1782), (-0.3983, -0.8401, 0.8396), (-0.3983, 0.8401, 0.8396), (0.3983, 0.8401, 0.8396), (0.4282, 0.903, 0.1782), (0.4282, -0.903, 0.1782), (0.3983, -0.8401, 0.8396), (-0.539, -1.078, 1.226), (-0.5478, -1.096, 1.208), (-0.5478, 1.096, 1.208), (-0.539, 1.078, 1.226), (0.5478, 1.096, 1.208), (0.539, 1.078, 1.226), (0.5478, -1.096, 1.208), (0.539, -1.078, 1.226), (-0.5478, -1.096, 1.11), (-0.5373, -1.075, 1.092), (-0.5373, 1.075, 1.092), (-0.5478, 1.096, 1.11), (0.5373, 1.075, 1.092), (0.5478, 1.096, 1.11), (0.5373, -1.075, 1.092), (0.5478, -1.096, 1.11), (-0.4918, -0.9836, 1.0), (-0.5002, -1.001, 0.9864), (-0.5007, 1.001, 0.9864), (-0.4918, 0.9836, 1.0), (0.5007, -1.001, 0.9864), (0.4918, -0.9836, 1.0), (0.5002, 1.001, 0.9864), (0.4918, 0.9836, 1.0), (-0.5422, 0.9252, 0.1597), (-0.5229, 0.9047, 0.1785), (-0.5229, -0.9047, 0.1785), (-0.5422, -0.9252, 0.1597), (-0.4843, -0.8404, 0.8399), (-0.5026, -0.8573, 0.8553), (-0.4843, 0.8404, 0.8399), (-0.5027, 0.8573, 0.8553), (0.4843, 0.8404, 0.8399), (0.5026, 0.859, 0.8568), (0.5423, 0.9272, 0.1579), (0.5229, 0.9047, 0.1785), (0.5423, -0.9272, 0.1579), (0.5229, -0.9047, 0.1785), (0.4843, -0.8404, 0.8399), (0.5026, -0.859, 0.8568)], [], [(0, 59, 61, 49), (55, 6, 5, 51), (48, 4, 7, 53), (1, 0, 2, 3), (2, 0, 49, 52), (4, 8, 11, 7), (3, 66, 65, 54), (64, 28, 31, 70), (6, 10, 9, 5), (7, 11, 10, 6), (5, 9, 8, 4), (32, 12, 15, 39), (40, 33, 38, 47), (9, 42, 41, 8), (47, 38, 36, 45), (37, 14, 13, 35), (8, 41, 46, 11), (39, 15, 14, 37), (15, 19, 18, 14), (10, 44, 42, 9), (11, 46, 44, 10), (45, 36, 34, 43), (16, 20, 23, 19), (13, 17, 16, 12), (12, 16, 19, 15), (14, 18, 17, 13), (22, 23, 20, 21), (18, 22, 21, 17), (19, 23, 22, 18), (17, 21, 20, 16), (49, 61, 63, 50), (54, 65, 71, 52), (62, 27, 24, 57), (67, 29, 28, 64), (70, 31, 30, 69), (1, 3, 54, 50), (51, 5, 4, 48), (53, 7, 6, 55), (25, 24, 27, 26), (29, 30, 31, 28), (1, 56, 59, 0), (52, 71, 68, 2), (2, 68, 66, 3), (50, 63, 56, 1), (60, 26, 27, 62), (69, 30, 29, 67), (33, 34, 35, 32), (34, 36, 37, 35), (36, 38, 39, 37), (38, 33, 32, 39), (35, 13, 12, 32), (41, 42, 43, 40), (42, 44, 45, 43), (44, 46, 47, 45), (46, 41, 40, 47), (43, 34, 33, 40), (49, 50, 51, 48), (50, 54, 55, 51), (54, 52, 53, 55), (52, 49, 48, 53), (58, 25, 26, 60), (57, 58, 59, 56), (58, 60, 61, 59), (60, 62, 63, 61), (62, 57, 56, 63), (65, 66, 67, 64), (69, 67, 66, 68), (64, 70, 71, 65), (70, 69, 68, 71), (57, 24, 25, 58)])
_uv = me_dn_thomb_1.uv_layers.new(name='UVMap')
_uv.uv.foreach_set('vector', [-0.6189, 3.379, -0.4993, 3.379, -0.4993, 2.331, -0.6189, 2.331, 1.505, -0.3684, 1.412, -0.3684, 1.412, 0.6795, 1.505, 0.6795, -1.319, 0.6827, -1.225, 0.6826, -1.225, -0.3684, -1.319, -0.3684, 0.622, 3.839, -0.4257, 3.839, -0.4257, 5.163, 0.622, 5.163, -2.389, -0.3683, -2.389, 0.6831, -1.352, 0.6827, -1.352, -0.3684, -1.225, 0.6826, -1.099, 0.6826, -1.099, -0.3684, -1.225, -0.3684, 0.8059, -3.067, 0.6876, -3.067, 0.6876, -2.019, 0.8059, -2.019, 0.6184, -1.894, 0.6184, -2.019, -0.4293, -2.019, -0.4293, -1.894, 1.412, -0.3684, 1.286, -0.3683, 1.286, 0.6795, 1.412, 0.6795, -0.4293, -1.426, -0.4293, -1.298, 0.6184, -1.298, 0.6184, -1.426, 0.6165, 1.737, 0.6165, 1.61, -0.4312, 1.61, -0.4312, 1.737, -0.6779, 0.6784, -0.5233, 0.6784, -0.5233, -0.3668, -0.6779, -0.3668, -0.8261, 0.6825, -0.6914, 0.6824, -0.6914, -0.3684, -0.8261, -0.3684, 0.6165, 1.61, 0.6165, 1.375, -0.4312, 1.375, -0.4312, 1.61, -0.4293, -1.022, -0.4293, -0.8864, 0.6184, -0.8864, 0.6184, -1.022, 0.8667, -0.3668, 0.7121, -0.3668, 0.7121, 0.6784, 0.8667, 0.6784, -1.099, 0.6826, -0.8663, 0.6825, -0.8663, -0.3684, -1.099, -0.3684, -0.4282, -0.8573, -0.4282, -0.5536, 0.617, -0.5536, 0.617, -0.8573, -0.4282, -0.5536, -0.4282, -0.4395, 0.617, -0.4395, 0.617, -0.5536, 1.286, -0.3683, 1.054, -0.3682, 1.054, 0.6795, 1.286, 0.6795, -0.4293, -1.298, -0.4293, -1.063, 0.6184, -1.063, 0.6184, -1.298, 1.014, -0.3682, 0.8799, -0.3682, 0.8799, 0.6795, 1.014, 0.6795, -0.4652, 0.6784, -0.4282, 0.6784, -0.4282, -0.3668, -0.4652, -0.3668, 0.617, 0.8652, 0.617, 0.7511, -0.4282, 0.7511, -0.4282, 0.8652, -0.5233, 0.6784, -0.4652, 0.6784, -0.4652, -0.3668, -0.5233, -0.3668, 0.7121, -0.3668, 0.654, -0.3668, 0.654, 0.6784, 0.7121, 0.6784, 0.617, -0.3668, -0.4282, -0.3668, -0.4282, 0.6784, 0.617, 0.6784, 0.654, -0.3668, 0.617, -0.3668, 0.617, 0.6784, 0.654, 0.6784, -0.4282, -0.4395, -0.4282, -0.3668, 0.617, -0.3668, 0.617, -0.4395, 0.617, 0.7511, 0.617, 0.6784, -0.4282, 0.6784, -0.4282, 0.7511, -0.4312, 1.865, -0.4312, 2.162, 0.6165, 2.162, 0.6165, 1.865, 0.6184, -1.553, 0.6184, -1.847, -0.4293, -1.847, -0.4293, -1.553, 0.667, 2.331, 0.6165, 2.331, 0.6165, 3.379, 0.667, 3.379, 0.6689, -3.067, 0.6184, -3.067, 0.6184, -2.019, 0.6689, -2.019, -0.4797, -2.019, -0.4293, -2.019, -0.4293, -3.067, -0.4797, -3.067, 2.572, 0.6795, 2.572, -0.3689, 1.538, -0.3684, 1.538, 0.6795, 0.6165, 1.832, 0.6165, 1.737, -0.4312, 1.737, -0.4312, 1.832, -0.4293, -1.52, -0.4293, -1.426, 0.6184, -1.426, 0.6184, -1.52, -0.4312, 3.379, 0.6165, 3.379, 0.6165, 2.331, -0.4312, 2.331, 0.6184, -3.067, -0.4293, -3.067, -0.4293, -2.019, 0.6184, -2.019, 0.6165, 3.845, 0.6165, 3.548, -0.4312, 3.548, -0.4312, 3.845, -0.6168, -2.019, -0.4985, -2.019, -0.4985, -3.067, -0.6168, -3.067, -0.4293, -3.532, -0.4293, -3.238, 0.6184, -3.238, 0.6184, -3.532, 0.8043, 2.331, 0.6846, 2.331, 0.6846, 3.379, 0.8043, 3.379, -0.4312, 2.206, -0.4312, 2.331, 0.6165, 2.331, 0.6165, 2.206, -0.4293, -3.192, -0.4293, -3.067, 0.6184, -3.067, 0.6184, -3.192, -0.4282, 1.198, 0.617, 1.198, 0.617, 1.169, -0.4282, 1.169, 0.8816, 0.6784, 0.8816, -0.3668, 0.8667, -0.3668, 0.8667, 0.6784, 0.617, -0.8865, -0.4282, -0.8865, -0.4282, -0.8573, 0.617, -0.8573, -0.6928, -0.3668, -0.6928, 0.6784, -0.6779, 0.6784, -0.6779, -0.3668, 0.617, 1.169, 0.617, 0.8652, -0.4282, 0.8652, -0.4282, 1.169, -0.4312, 1.375, 0.6165, 1.375, 0.6165, 1.334, -0.4312, 1.334, 1.054, 0.6795, 1.054, -0.3682, 1.014, -0.3682, 1.014, 0.6795, 0.6184, -1.063, -0.4293, -1.063, -0.4293, -1.022, 0.6184, -1.022, -0.8663, -0.3684, -0.8663, 0.6825, -0.8261, 0.6825, -0.8261, -0.3684, 0.6165, 1.334, 0.6165, 1.198, -0.4312, 1.198, -0.4312, 1.334, -0.4312, 1.865, 0.6165, 1.865, 0.6165, 1.832, -0.4312, 1.832, 1.538, 0.6795, 1.538, -0.3684, 1.505, -0.3684, 1.505, 0.6795, 0.6184, -1.553, -0.4293, -1.553, -0.4293, -1.52, 0.6184, -1.52, -1.352, -0.3684, -1.352, 0.6827, -1.319, 0.6827, -1.319, -0.3684, -0.4816, 3.379, -0.4312, 3.379, -0.4312, 2.331, -0.4816, 2.331, 0.6165, 3.504, -0.4312, 3.504, -0.4312, 3.548, 0.6165, 3.548, -0.4816, 3.379, -0.4816, 2.331, -0.4993, 2.331, -0.4993, 3.379, -0.4312, 2.206, 0.6165, 2.206, 0.6165, 2.162, -0.4312, 2.162, 0.667, 2.331, 0.667, 3.379, 0.6846, 3.379, 0.6846, 2.331, 0.6876, -2.019, 0.6876, -3.067, 0.6689, -3.067, 0.6689, -2.019, -0.4293, -3.192, 0.6184, -3.192, 0.6184, -3.238, -0.4293, -3.238, 0.6184, -1.894, -0.4293, -1.894, -0.4293, -1.847, 0.6184, -1.847, -0.4797, -2.019, -0.4797, -3.067, -0.4985, -3.067, -0.4985, -2.019, 0.6165, 3.504, 0.6165, 3.379, -0.4312, 3.379, -0.4312, 3.504])
me_dn_thomb_1.materials.append(mat_material_marble)
me_dn_thomb_1.use_remesh_preserve_volume = False
me_dn_thomb_1.use_remesh_preserve_attributes = False
me_dn_thomb_1.use_mirror_vertex_groups = False
me_dn_thomb_1.update()

# ---- objects
ob_dn_table_1_dots = bpy.data.objects.new('Dn_Table_1_Dots', me_icosphere)
ob_lamp_bottom = bpy.data.objects.new('Lamp_Bottom', light_lamp_001)
ob_dn_table_1 = bpy.data.objects.new('Dn_Table_1', me_dn_table_1)
ob_lamp_top = bpy.data.objects.new('Lamp_Top', light_lamp)
ob_camera = bpy.data.objects.new('Camera', cam_camera)
ob_dn_thomb_1 = bpy.data.objects.new('Dn_Thomb_1', me_dn_thomb_1)

# ---- transforms, parenting, visibility, modifiers, constraints
ob_dn_table_1_dots.location = (0.0, 3.0, 0.0)
ob_dn_table_1_dots.lineart.crease_threshold = 0.0
ob_lamp_bottom.location = (-2.0, -2.0, -2.0)
ob_lamp_bottom.rotation_euler = (0.6503, 0.05522, 1.866)
ob_lamp_bottom.lock_rotations_4d = False
ob_lamp_bottom.empty_display_type = 'ARROWS'
ob_lamp_bottom.color = (0.0, 0.0, 0.0, 0.0)
ob_lamp_bottom.hide_viewport = True
ob_lamp_bottom.hide_select = True
ob_lamp_bottom.lineart.crease_threshold = 0.0
ob_dn_table_1.location = (0.0, 3.0, 0.0)
ob_dn_table_1.lock_rotations_4d = False
ob_dn_table_1.empty_display_type = 'ARROWS'
ob_dn_table_1.lineart.crease_threshold = 0.0
_vg = ob_dn_table_1.vertex_groups.new(name='Slab1')
_vg = ob_dn_table_1.vertex_groups.new(name='Slab2')
_vg = ob_dn_table_1.vertex_groups.new(name='Slab3')
_vg = ob_dn_table_1.vertex_groups.new(name='Slab4')
_vg = ob_dn_table_1.vertex_groups.new(name='Slab5')
_vg = ob_dn_table_1.vertex_groups.new(name='Slab6')
_vg = ob_dn_table_1.vertex_groups.new(name='Slab7')
_vg = ob_dn_table_1.vertex_groups.new(name='Slab8')
ob_lamp_top.location = (2.0, 2.0, 2.0)
ob_lamp_top.rotation_euler = (0.6503, 0.05522, 1.866)
ob_lamp_top.lock_rotations_4d = False
ob_lamp_top.empty_display_type = 'ARROWS'
ob_lamp_top.color = (0.0, 0.0, 0.0, 0.0)
ob_lamp_top.hide_viewport = True
ob_lamp_top.hide_select = True
ob_lamp_top.lineart.crease_threshold = 0.0
ob_camera.location = (7.481, -6.508, 5.344)
ob_camera.rotation_euler = (1.109, 0.0, 0.8149)
ob_camera.lock_rotations_4d = False
ob_camera.empty_display_type = 'ARROWS'
ob_camera.color = (0.0, 0.0, 0.0, 0.0)
ob_camera.hide_viewport = True
ob_camera.hide_select = True
ob_camera.display_type = 'WIRE'
ob_camera.lineart.crease_threshold = 0.0
ob_dn_thomb_1.location = (0.0005662, -3.026, 0.0005189)
ob_dn_thomb_1.lineart.crease_threshold = 0.0

# ---- collection membership
col_collection_1.objects.link(ob_dn_table_1_dots)
col_collection_1.objects.link(ob_lamp_bottom)
col_collection_1.objects.link(ob_dn_table_1)
col_collection_1.objects.link(ob_lamp_top)
col_collection_1.objects.link(ob_camera)
col_collection_2.objects.link(ob_dn_thomb_1)
col_collection_2.objects.link(ob_lamp_bottom)
col_collection_2.objects.link(ob_lamp_top)
col_collection_2.objects.link(ob_camera)
col_collection_3.objects.link(ob_lamp_bottom)
col_collection_3.objects.link(ob_lamp_top)
col_collection_3.objects.link(ob_camera)
col_collection_4.objects.link(ob_lamp_bottom)
col_collection_4.objects.link(ob_lamp_top)
col_collection_4.objects.link(ob_camera)
col_collection_5.objects.link(ob_lamp_bottom)
col_collection_5.objects.link(ob_lamp_top)
col_collection_5.objects.link(ob_camera)
col_collection_6.objects.link(ob_lamp_bottom)
col_collection_6.objects.link(ob_lamp_top)
col_collection_6.objects.link(ob_camera)
col_collection_7.objects.link(ob_lamp_bottom)
col_collection_7.objects.link(ob_lamp_top)
col_collection_7.objects.link(ob_camera)
col_collection_8.objects.link(ob_lamp_bottom)
col_collection_8.objects.link(ob_lamp_top)
col_collection_8.objects.link(ob_camera)
col_collection_9.objects.link(ob_lamp_bottom)
col_collection_9.objects.link(ob_lamp_top)
col_collection_9.objects.link(ob_camera)
col_collection_10.objects.link(ob_lamp_bottom)
col_collection_10.objects.link(ob_lamp_top)
col_collection_10.objects.link(ob_camera)
col_collection_11.objects.link(ob_lamp_bottom)
col_collection_11.objects.link(ob_lamp_top)
col_collection_11.objects.link(ob_camera)
col_collection_12.objects.link(ob_lamp_bottom)
col_collection_12.objects.link(ob_lamp_top)
col_collection_12.objects.link(ob_camera)
col_collection_13.objects.link(ob_lamp_bottom)
col_collection_13.objects.link(ob_lamp_top)
col_collection_13.objects.link(ob_camera)
col_collection_14.objects.link(ob_lamp_bottom)
col_collection_14.objects.link(ob_lamp_top)
col_collection_14.objects.link(ob_camera)
col_collection_15.objects.link(ob_lamp_bottom)
col_collection_15.objects.link(ob_lamp_top)
col_collection_15.objects.link(ob_camera)
col_collection_16.objects.link(ob_lamp_bottom)
col_collection_16.objects.link(ob_lamp_top)
col_collection_16.objects.link(ob_camera)
col_collection_17.objects.link(ob_lamp_bottom)
col_collection_17.objects.link(ob_lamp_top)
col_collection_17.objects.link(ob_camera)
col_collection_18.objects.link(ob_lamp_bottom)
col_collection_18.objects.link(ob_lamp_top)
col_collection_18.objects.link(ob_camera)
col_collection_19.objects.link(ob_lamp_bottom)
col_collection_19.objects.link(ob_lamp_top)
col_collection_19.objects.link(ob_camera)
col_collection_20.objects.link(ob_lamp_bottom)
col_collection_20.objects.link(ob_lamp_top)
col_collection_20.objects.link(ob_camera)

# ---- scene / render settings (as saved in the file)
scene.camera = ob_camera
scene.frame_start = 1; scene.frame_end = 250; scene.frame_set(1)
scene.render.engine = 'BLENDER_EEVEE_NEXT'
scene.render.resolution_percentage = 50
scene.render.dither_intensity = 0.0
scene.cycles.use_denoising = False
scene.cycles.samples = 128
scene.cycles.sampling_pattern = 'TABULATED_SOBOL'
scene.cycles.use_adaptive_sampling = False
scene.cycles.use_light_tree = False
scene.cycles.blur_glossy = 0.0
scene.cycles.sample_clamp_indirect = 0.0
scene.view_settings.view_transform = 'Standard'
bpy.context.view_layer.update()
